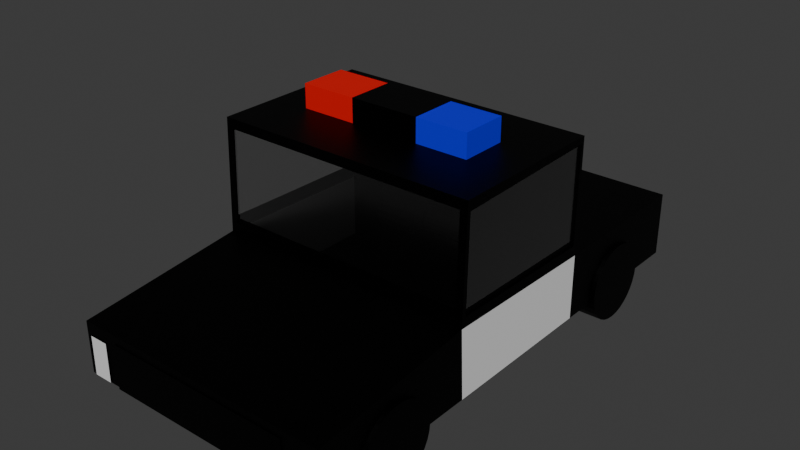 # Source: car2.blend  (saved by Blender 4.0.36; exported with 4.5.12 LTS)
import bpy
from mathutils import Matrix  # noqa: F401  (used for matrix-valued properties, if any)

bpy.ops.wm.read_factory_settings(use_empty=True)
scene = bpy.context.scene
scene.name = 'Scene'

# ---- collections
col_collection = bpy.data.collections.new('Collection'); scene.collection.children.link(col_collection)

# ---- materials (node trees are filled in below, after node groups)
mat_base1 = bpy.data.materials.new('Base1')
mat_base1.use_transparent_shadow = False
mat_base2 = bpy.data.materials.new('Base2')
mat_base2.use_transparent_shadow = False
mat_red = bpy.data.materials.new('Red')
mat_red.use_transparent_shadow = False
mat_blue = bpy.data.materials.new('Blue')
mat_blue.use_transparent_shadow = False
mat_lights = bpy.data.materials.new('Lights')
mat_lights.use_transparent_shadow = False
mat_windows = bpy.data.materials.new('Windows')
mat_windows.use_transparent_shadow = False

# ---- material node trees
mat_base1.use_nodes = True; mat_base1.node_tree.nodes.clear()
_N = mat_base1.node_tree.nodes; _L = mat_base1.node_tree.links
n0 = _N.new('ShaderNodeBsdfPrincipled'); n0.name = 'Principled BSDF'; n0.location = (10, 300)
n0.inputs[0].default_value = (0.0, 0.0, 0.0, 1.0)
n0.inputs[1].default_value = 0.805
n0.inputs[3].default_value = 1.45
n1 = _N.new('ShaderNodeOutputMaterial'); n1.name = 'Material Output'; n1.location = (300, 300)
_L.new(n0.outputs[0], n1.inputs[0])
n1.is_active_output = True
mat_base2.use_nodes = True; mat_base2.node_tree.nodes.clear()
_N = mat_base2.node_tree.nodes; _L = mat_base2.node_tree.links
n0 = _N.new('ShaderNodeBsdfPrincipled'); n0.name = 'Principled BSDF'; n0.location = (10, 300)
n0.inputs[3].default_value = 1.45
n1 = _N.new('ShaderNodeOutputMaterial'); n1.name = 'Material Output'; n1.location = (300, 300)
_L.new(n0.outputs[0], n1.inputs[0])
n1.is_active_output = True
mat_red.use_nodes = True; mat_red.node_tree.nodes.clear()
_N = mat_red.node_tree.nodes; _L = mat_red.node_tree.links
n0 = _N.new('ShaderNodeBsdfPrincipled'); n0.name = 'Principled BSDF'; n0.location = (10, 300)
n0.inputs[0].default_value = (0.8002, 0.0005858, 0.0, 1.0)
n0.inputs[3].default_value = 1.45
n1 = _N.new('ShaderNodeOutputMaterial'); n1.name = 'Material Output'; n1.location = (300, 300)
_L.new(n0.outputs[0], n1.inputs[0])
n1.is_active_output = True
mat_blue.use_nodes = True; mat_blue.node_tree.nodes.clear()
_N = mat_blue.node_tree.nodes; _L = mat_blue.node_tree.links
n0 = _N.new('ShaderNodeBsdfPrincipled'); n0.name = 'Principled BSDF'; n0.location = (10, 300)
n0.inputs[0].default_value = (0.003353, 0.0, 0.8004, 1.0)
n0.inputs[3].default_value = 1.45
n1 = _N.new('ShaderNodeOutputMaterial'); n1.name = 'Material Output'; n1.location = (300, 300)
_L.new(n0.outputs[0], n1.inputs[0])
n1.is_active_output = True
mat_lights.use_nodes = True; mat_lights.node_tree.nodes.clear()
_N = mat_lights.node_tree.nodes; _L = mat_lights.node_tree.links
n0 = _N.new('ShaderNodeBsdfPrincipled'); n0.name = 'Principled BSDF'; n0.location = (10, 300)
n0.inputs[3].default_value = 1.45
n1 = _N.new('ShaderNodeOutputMaterial'); n1.name = 'Material Output'; n1.location = (300, 300)
_L.new(n0.outputs[0], n1.inputs[0])
n1.is_active_output = True
mat_windows.use_nodes = True; mat_windows.node_tree.nodes.clear()
_N = mat_windows.node_tree.nodes; _L = mat_windows.node_tree.links
n0 = _N.new('ShaderNodeOutputMaterial'); n0.name = 'Material Output'; n0.location = (300, 300)
n1 = _N.new('ShaderNodeMixShader'); n1.name = 'Mix Shader'; n1.location = (100, 301)
n2 = _N.new('ShaderNodeMath'); n2.name = 'Math'; n2.location = (-101, 334)
n2.inputs[1].default_value = 0.007
n3 = _N.new('ShaderNodeLayerWeight'); n3.name = 'Layer Weight'; n3.location = (-307, 332)
n3.inputs[0].default_value = 0.3
n4 = _N.new('ShaderNodeBsdfTransparent'); n4.name = 'Transparent BSDF'; n4.location = (-92, 142)
n5 = _N.new('ShaderNodeBsdfAnisotropic'); n5.name = 'Glossy BSDF'; n5.location = (-95, 36)
n5.distribution = 'GGX'
n5.inputs[1].default_value = 0.2
_L.new(n1.outputs[0], n0.inputs[0])
_L.new(n2.outputs[0], n1.inputs[0])
_L.new(n3.outputs[1], n2.inputs[0])
_L.new(n4.outputs[0], n1.inputs[1])
_L.new(n5.outputs[0], n1.inputs[2])
n0.is_active_output = True

# ---- world
world_world = bpy.data.worlds.new('World'); scene.world = world_world
world_world.use_nodes = True; world_world.node_tree.nodes.clear()
_N = world_world.node_tree.nodes; _L = world_world.node_tree.links
n0 = _N.new('ShaderNodeOutputWorld'); n0.name = 'World Output'; n0.location = (300, 300)
n1 = _N.new('ShaderNodeBackground'); n1.name = 'Background'; n1.location = (10, 300)
n1.inputs[0].default_value = (0.05088, 0.05088, 0.05088, 1.0)
_L.new(n1.outputs[0], n0.inputs[0])
n0.is_active_output = True
world_world.color = (0.05088, 0.05088, 0.05088)
world_world.use_sun_shadow = False
world_world.sun_shadow_jitter_overblur = 0.0

# ---- meshes
me_cube = bpy.data.meshes.new('Cube')
me_cube.from_pydata([(1.0, 1.0, -0.3542), (1.0, -1.0, -0.3542), (-1.0, 1.0, -0.3542), (-1.0, -1.0, -0.3542), (-1.0, -0.3219, -0.3542), (0.9452, -0.323, 0.6186), (-0.9452, -0.323, 0.6186), (1.0, -0.3219, -0.3542), (-1.0, 0.3232, 0.623), (1.0, 0.339, -0.3542), (-1.0, 0.339, -0.3542), (1.0, 0.3259, 0.6347), (1.0, 1.0, 0.01759), (-0.9351, -0.9359, -0.05367), (0.9351, -0.9359, -0.05367), (-1.0, 1.0, 0.01759), (0.9452, -0.3342, 0.09437), (-0.9452, -0.3342, 0.09437), (1.0, 0.3236, 0.07854), (-1.0, 0.3166, 0.06475), (1.0, -0.3168, 0.09364), (-1.0, -0.3118, 0.09214), (-1.0, -0.2987, 0.6198), (1.0, -0.3085, 0.6154), (1.0, 0.339, 0.6733), (1.0, -0.3219, 0.6733), (0.9351, -0.3776, 0.03183), (1.0, 0.339, 0.01759), (0.9841, 0.3259, 0.6347), (0.9841, 0.3236, 0.07854), (0.9841, -0.3168, 0.09364), (0.9841, -0.3085, 0.6154), (0.9452, -0.3166, 0.6183), (-0.9452, -0.3166, 0.6183), (0.9452, -0.3279, 0.0941), (-0.9452, -0.3279, 0.0941), (-1.0, -0.3219, 0.6733), (-1.0, 0.339, 0.6733), (-0.9351, -0.3776, 0.03183), (-1.0, 0.339, 0.01759), (-0.9902, 0.3232, 0.623), (-0.9902, 0.3166, 0.06475), (-0.9902, -0.3118, 0.09214), (-0.9902, -0.2987, 0.6198), (1.0, 0.3862, -0.3542), (-1.0, 0.3862, -0.3542), (1.0, 0.3862, 0.01759), (-1.0, 0.3862, 0.01759), (1.0, -0.3345, 0.07502), (-1.0, -0.3345, 0.07502), (1.0, 0.339, 0.05425), (-1.0, 0.339, 0.07011), (0.9452, -0.3336, 0.1237), (-0.9452, -0.3336, 0.1237), (1.0, -0.3164, 0.1228), (1.0, 0.3237, 0.1096), (0.9841, -0.3164, 0.1228), (0.9841, 0.3237, 0.1096), (0.9452, -0.3272, 0.1234), (-0.9452, -0.3272, 0.1234), (-1.0, -0.3111, 0.123), (-1.0, 0.317, 0.08253), (-0.9902, -0.3111, 0.1216), (-0.9902, 0.317, 0.09597), (1.0, -0.3353, 0.03959), (-1.0, -0.3353, 0.03959), (-1.0, -1.0, -0.06362), (1.0, -1.0, -0.06362), (0.7212, -1.007, -0.3548), (0.7212, -1.004, -0.1075), (-0.001426, -1.007, -0.3548), (-0.001426, -1.004, -0.1075), (0.7212, -0.9968, -0.3551), (0.7212, -0.9944, -0.1078), (-0.001426, -0.9968, -0.3551), (-0.001426, -0.9944, -0.1078), (0.96, -0.9954, -0.1337), (0.96, -1.004, -0.3518), (0.96, -0.9959, -0.3518), (0.96, -1.003, -0.1337), (0.8147, -1.004, -0.3518), (0.8147, -1.003, -0.1337), (0.8147, -0.9959, -0.3518), (0.8147, -0.9954, -0.1337), (-0.9841, 0.3259, 0.6347), (-0.9841, 0.3236, 0.07854), (-0.9841, -0.3168, 0.09364), (0.9902, 0.3166, 0.06475), (-0.9841, -0.3164, 0.1228), (-0.9841, 0.3237, 0.1096), (-0.7212, -1.007, -0.3548), (-0.7212, -1.004, -0.1075), (0.001426, -1.007, -0.3548), (0.001426, -1.004, -0.1075), (-0.7212, -0.9968, -0.3551), (-0.7212, -0.9944, -0.1078), (0.001426, -0.9968, -0.3551), (0.001426, -0.9944, -0.1078), (-0.96, -0.9954, -0.1337), (-0.96, -1.004, -0.3518), (-0.96, -0.9959, -0.3518), (-0.96, -1.003, -0.1337), (-0.8147, -1.004, -0.3518), (-0.8147, -1.003, -0.1337), (-0.8147, -0.9959, -0.3518), (-0.8147, -0.9954, -0.1337), (1.028, -0.5104, -0.3168), (1.028, -0.5134, -0.3599), (1.028, -0.5224, -0.4013), (1.028, -0.5368, -0.4395), (1.028, -0.5563, -0.473), (1.028, -0.5801, -0.5005), (1.028, -0.6071, -0.5209), (1.028, -0.6365, -0.5335), (1.028, -0.6671, -0.5377), (1.028, -0.6977, -0.5335), (1.028, -0.7271, -0.5209), (1.028, -0.7541, -0.5005), (1.028, -0.7779, -0.473), (1.028, -0.7974, -0.4395), (1.028, -0.8118, -0.4013), (1.028, -0.8208, -0.3599), (1.028, -0.8238, -0.3168), (1.028, -0.8208, -0.2737), (1.028, -0.8118, -0.2322), (1.028, -0.7974, -0.194), (1.028, -0.7779, -0.1606), (1.028, -0.7541, -0.1331), (1.028, -0.7271, -0.1127), (1.028, -0.6977, -0.1001), (1.028, -0.6671, -0.09585), (1.028, -0.6365, -0.1001), (1.028, -0.6071, -0.1127), (1.028, -0.5801, -0.1331), (1.028, -0.5563, -0.1606), (1.028, -0.5368, -0.194), (1.028, -0.5224, -0.2322), (1.028, -0.5134, -0.2737), (0.6297, -0.575, -0.3168), (0.6297, -0.5768, -0.3421), (0.6297, -0.582, -0.3665), (0.6297, -0.5905, -0.389), (0.6297, -0.602, -0.4087), (0.6297, -0.6159, -0.4248), (0.6297, -0.6319, -0.4368), (0.6297, -0.6491, -0.4442), (0.6297, -0.6671, -0.4467), (0.6297, -0.6851, -0.4442), (0.6297, -0.7024, -0.4368), (0.6297, -0.7183, -0.4248), (0.6297, -0.7322, -0.4087), (0.6297, -0.7437, -0.389), (0.6297, -0.7522, -0.3665), (0.6297, -0.7574, -0.3421), (0.6297, -0.7592, -0.3168), (0.6297, -0.7574, -0.2914), (0.6297, -0.7522, -0.2671), (0.6297, -0.7437, -0.2446), (0.6297, -0.7322, -0.2249), (0.6297, -0.7183, -0.2088), (0.6297, -0.7024, -0.1968), (0.6297, -0.6851, -0.1894), (0.6297, -0.6671, -0.1869), (0.6297, -0.6491, -0.1894), (0.6297, -0.6319, -0.1968), (0.6297, -0.6159, -0.2088), (0.6297, -0.602, -0.2249), (0.6297, -0.5905, -0.2446), (0.6297, -0.582, -0.2671), (0.6297, -0.5768, -0.2914), (0.6297, -0.5134, -0.2737), (0.6297, -0.5104, -0.3168), (0.6297, -0.5224, -0.2322), (0.6297, -0.5368, -0.194), (0.6297, -0.5563, -0.1606), (0.6297, -0.5801, -0.1331), (0.6297, -0.6071, -0.1127), (0.6297, -0.6365, -0.1001), (0.6297, -0.6671, -0.09585), (0.6297, -0.6977, -0.1001), (0.6297, -0.7271, -0.1127), (0.6297, -0.7541, -0.1331), (0.6297, -0.7779, -0.1606), (0.6297, -0.7974, -0.194), (0.6297, -0.8118, -0.2322), (0.6297, -0.8208, -0.2737), (0.6297, -0.8238, -0.3168), (0.6297, -0.8208, -0.3599), (0.6297, -0.8118, -0.4013), (0.6297, -0.7974, -0.4395), (0.6297, -0.7779, -0.473), (0.6297, -0.7541, -0.5005), (0.6297, -0.7271, -0.5209), (0.6297, -0.6977, -0.5335), (0.6297, -0.6671, -0.5377), (0.6297, -0.6365, -0.5335), (0.6297, -0.6071, -0.5209), (0.6297, -0.5801, -0.5005), (0.6297, -0.5563, -0.473), (0.6297, -0.5368, -0.4395), (0.6297, -0.5224, -0.4013), (0.6297, -0.5134, -0.3599), (-0.01155, -0.575, -0.3168), (-0.01155, -0.5768, -0.3421), (-0.01155, -0.582, -0.3665), (-0.01155, -0.5905, -0.389), (-0.01155, -0.602, -0.4087), (-0.01155, -0.6159, -0.4248), (-0.01155, -0.6319, -0.4368), (-0.01155, -0.6491, -0.4442), (-0.01155, -0.6671, -0.4467), (-0.01155, -0.6851, -0.4442), (-0.01155, -0.7024, -0.4368), (-0.01155, -0.7183, -0.4248), (-0.01155, -0.7322, -0.4087), (-0.01155, -0.7437, -0.389), (-0.01155, -0.7522, -0.3665), (-0.01155, -0.7574, -0.3421), (-0.01155, -0.7592, -0.3168), (-0.01155, -0.7574, -0.2914), (-0.01155, -0.7522, -0.2671), (-0.01155, -0.7437, -0.2446), (-0.01155, -0.7322, -0.2249), (-0.01155, -0.7183, -0.2088), (-0.01155, -0.7024, -0.1968), (-0.01155, -0.6851, -0.1894), (-0.01155, -0.6671, -0.1869), (-0.01155, -0.6491, -0.1894), (-0.01155, -0.6319, -0.1968), (-0.01155, -0.6159, -0.2088), (-0.01155, -0.602, -0.2249), (-0.01155, -0.5905, -0.2446), (-0.01155, -0.582, -0.2671), (-0.01155, -0.5768, -0.2914), (-1.028, -0.5104, -0.3168), (-1.028, -0.5134, -0.3599), (-1.028, -0.5224, -0.4013), (-1.028, -0.5368, -0.4395), (-1.028, -0.5563, -0.473), (-1.028, -0.5801, -0.5005), (-1.028, -0.6071, -0.5209), (-1.028, -0.6365, -0.5335), (-1.028, -0.6671, -0.5377), (-1.028, -0.6977, -0.5335), (-1.028, -0.7271, -0.5209), (-1.028, -0.7541, -0.5005), (-1.028, -0.7779, -0.473), (-1.028, -0.7974, -0.4395), (-1.028, -0.8118, -0.4013), (-1.028, -0.8208, -0.3599), (-1.028, -0.8238, -0.3168), (-1.028, -0.8208, -0.2737), (-1.028, -0.8118, -0.2322), (-1.028, -0.7974, -0.194), (-1.028, -0.7779, -0.1606), (-1.028, -0.7541, -0.1331), (-1.028, -0.7271, -0.1127), (-1.028, -0.6977, -0.1001), (-1.028, -0.6671, -0.09585), (-1.028, -0.6365, -0.1001), (-1.028, -0.6071, -0.1127), (-1.028, -0.5801, -0.1331), (-1.028, -0.5563, -0.1606), (-1.028, -0.5368, -0.194), (-1.028, -0.5224, -0.2322), (-1.028, -0.5134, -0.2737), (-0.6297, -0.575, -0.3168), (-0.6297, -0.5768, -0.3421), (-0.6297, -0.582, -0.3665), (-0.6297, -0.5905, -0.389), (-0.6297, -0.602, -0.4087), (-0.6297, -0.6159, -0.4248), (-0.6297, -0.6319, -0.4368), (-0.6297, -0.6491, -0.4442), (-0.6297, -0.6671, -0.4467), (-0.6297, -0.6851, -0.4442), (-0.6297, -0.7024, -0.4368), (-0.6297, -0.7183, -0.4248), (-0.6297, -0.7322, -0.4087), (-0.6297, -0.7437, -0.389), (-0.6297, -0.7522, -0.3665), (-0.6297, -0.7574, -0.3421), (-0.6297, -0.7592, -0.3168), (-0.6297, -0.7574, -0.2914), (-0.6297, -0.7522, -0.2671), (-0.6297, -0.7437, -0.2446), (-0.6297, -0.7322, -0.2249), (-0.6297, -0.7183, -0.2088), (-0.6297, -0.7024, -0.1968), (-0.6297, -0.6851, -0.1894), (-0.6297, -0.6671, -0.1869), (-0.6297, -0.6491, -0.1894), (-0.6297, -0.6319, -0.1968), (-0.6297, -0.6159, -0.2088), (-0.6297, -0.602, -0.2249), (-0.6297, -0.5905, -0.2446), (-0.6297, -0.582, -0.2671), (-0.6297, -0.5768, -0.2914), (-0.6297, -0.5134, -0.2737), (-0.6297, -0.5104, -0.3168), (-0.6297, -0.5224, -0.2322), (-0.6297, -0.5368, -0.194), (-0.6297, -0.5563, -0.1606), (-0.6297, -0.5801, -0.1331), (-0.6297, -0.6071, -0.1127), (-0.6297, -0.6365, -0.1001), (-0.6297, -0.6671, -0.09585), (-0.6297, -0.6977, -0.1001), (-0.6297, -0.7271, -0.1127), (-0.6297, -0.7541, -0.1331), (-0.6297, -0.7779, -0.1606), (-0.6297, -0.7974, -0.194), (-0.6297, -0.8118, -0.2322), (-0.6297, -0.8208, -0.2737), (-0.6297, -0.8238, -0.3168), (-0.6297, -0.8208, -0.3599), (-0.6297, -0.8118, -0.4013), (-0.6297, -0.7974, -0.4395), (-0.6297, -0.7779, -0.473), (-0.6297, -0.7541, -0.5005), (-0.6297, -0.7271, -0.5209), (-0.6297, -0.6977, -0.5335), (-0.6297, -0.6671, -0.5377), (-0.6297, -0.6365, -0.5335), (-0.6297, -0.6071, -0.5209), (-0.6297, -0.5801, -0.5005), (-0.6297, -0.5563, -0.473), (-0.6297, -0.5368, -0.4395), (-0.6297, -0.5224, -0.4013), (-0.6297, -0.5134, -0.3599), (0.01155, -0.575, -0.3168), (0.01155, -0.5768, -0.3421), (0.01155, -0.582, -0.3665), (0.01155, -0.5905, -0.389), (0.01155, -0.602, -0.4087), (0.01155, -0.6159, -0.4248), (0.01155, -0.6319, -0.4368), (0.01155, -0.6491, -0.4442), (0.01155, -0.6671, -0.4467), (0.01155, -0.6851, -0.4442), (0.01155, -0.7024, -0.4368), (0.01155, -0.7183, -0.4248), (0.01155, -0.7322, -0.4087), (0.01155, -0.7437, -0.389), (0.01155, -0.7522, -0.3665), (0.01155, -0.7574, -0.3421), (0.01155, -0.7592, -0.3168), (0.01155, -0.7574, -0.2914), (0.01155, -0.7522, -0.2671), (0.01155, -0.7437, -0.2446), (0.01155, -0.7322, -0.2249), (0.01155, -0.7183, -0.2088), (0.01155, -0.7024, -0.1968), (0.01155, -0.6851, -0.1894), (0.01155, -0.6671, -0.1869), (0.01155, -0.6491, -0.1894), (0.01155, -0.6319, -0.1968), (0.01155, -0.6159, -0.2088), (0.01155, -0.602, -0.2249), (0.01155, -0.5905, -0.2446), (0.01155, -0.582, -0.2671), (0.01155, -0.5768, -0.2914), (1.028, 0.7978, -0.3168), (1.028, 0.7948, -0.3599), (1.028, 0.7858, -0.4013), (1.028, 0.7714, -0.4395), (1.028, 0.7519, -0.473), (1.028, 0.7281, -0.5005), (1.028, 0.7011, -0.5209), (1.028, 0.6717, -0.5335), (1.028, 0.6411, -0.5377), (1.028, 0.6105, -0.5335), (1.028, 0.5812, -0.5209), (1.028, 0.5541, -0.5005), (1.028, 0.5303, -0.473), (1.028, 0.5108, -0.4395), (1.028, 0.4964, -0.4013), (1.028, 0.4875, -0.3599), (1.028, 0.4844, -0.3168), (1.028, 0.4875, -0.2737), (1.028, 0.4964, -0.2322), (1.028, 0.5108, -0.194), (1.028, 0.5303, -0.1606), (1.028, 0.5541, -0.1331), (1.028, 0.5812, -0.1127), (1.028, 0.6105, -0.1001), (1.028, 0.6411, -0.09585), (1.028, 0.6717, -0.1001), (1.028, 0.7011, -0.1127), (1.028, 0.7281, -0.1331), (1.028, 0.7519, -0.1606), (1.028, 0.7714, -0.194), (1.028, 0.7858, -0.2322), (1.028, 0.7948, -0.2737), (0.6297, 0.7332, -0.3168), (0.6297, 0.7315, -0.3421), (0.6297, 0.7262, -0.3665), (0.6297, 0.7177, -0.389), (0.6297, 0.7062, -0.4087), (0.6297, 0.6923, -0.4248), (0.6297, 0.6764, -0.4368), (0.6297, 0.6591, -0.4442), (0.6297, 0.6411, -0.4467), (0.6297, 0.6231, -0.4442), (0.6297, 0.6059, -0.4368), (0.6297, 0.5899, -0.4248), (0.6297, 0.576, -0.4087), (0.6297, 0.5645, -0.389), (0.6297, 0.556, -0.3665), (0.6297, 0.5508, -0.3421), (0.6297, 0.549, -0.3168), (0.6297, 0.5508, -0.2914), (0.6297, 0.556, -0.2671), (0.6297, 0.5645, -0.2446), (0.6297, 0.576, -0.2249), (0.6297, 0.5899, -0.2088), (0.6297, 0.6059, -0.1968), (0.6297, 0.6231, -0.1894), (0.6297, 0.6411, -0.1869), (0.6297, 0.6591, -0.1894), (0.6297, 0.6764, -0.1968), (0.6297, 0.6923, -0.2088), (0.6297, 0.7062, -0.2249), (0.6297, 0.7177, -0.2446), (0.6297, 0.7262, -0.2671), (0.6297, 0.7315, -0.2914), (0.6297, 0.7948, -0.2737), (0.6297, 0.7978, -0.3168), (0.6297, 0.7858, -0.2322), (0.6297, 0.7714, -0.194), (0.6297, 0.7519, -0.1606), (0.6297, 0.7281, -0.1331), (0.6297, 0.7011, -0.1127), (0.6297, 0.6717, -0.1001), (0.6297, 0.6411, -0.09585), (0.6297, 0.6105, -0.1001), (0.6297, 0.5812, -0.1127), (0.6297, 0.5541, -0.1331), (0.6297, 0.5303, -0.1606), (0.6297, 0.5108, -0.194), (0.6297, 0.4964, -0.2322), (0.6297, 0.4875, -0.2737), (0.6297, 0.4844, -0.3168), (0.6297, 0.4875, -0.3599), (0.6297, 0.4964, -0.4013), (0.6297, 0.5108, -0.4395), (0.6297, 0.5303, -0.473), (0.6297, 0.5541, -0.5005), (0.6297, 0.5812, -0.5209), (0.6297, 0.6105, -0.5335), (0.6297, 0.6411, -0.5377), (0.6297, 0.6717, -0.5335), (0.6297, 0.7011, -0.5209), (0.6297, 0.7281, -0.5005), (0.6297, 0.7519, -0.473), (0.6297, 0.7714, -0.4395), (0.6297, 0.7858, -0.4013), (0.6297, 0.7948, -0.3599), (-0.01155, 0.7332, -0.3168), (-0.01155, 0.7315, -0.3421), (-0.01155, 0.7262, -0.3665), (-0.01155, 0.7177, -0.389), (-0.01155, 0.7062, -0.4087), (-0.01155, 0.6923, -0.4248), (-0.01155, 0.6764, -0.4368), (-0.01155, 0.6591, -0.4442), (-0.01155, 0.6411, -0.4467), (-0.01155, 0.6231, -0.4442), (-0.01155, 0.6059, -0.4368), (-0.01155, 0.5899, -0.4248), (-0.01155, 0.576, -0.4087), (-0.01155, 0.5645, -0.389), (-0.01155, 0.556, -0.3665), (-0.01155, 0.5508, -0.3421), (-0.01155, 0.549, -0.3168), (-0.01155, 0.5508, -0.2914), (-0.01155, 0.556, -0.2671), (-0.01155, 0.5645, -0.2446), (-0.01155, 0.576, -0.2249), (-0.01155, 0.5899, -0.2088), (-0.01155, 0.6059, -0.1968), (-0.01155, 0.6231, -0.1894), (-0.01155, 0.6411, -0.1869), (-0.01155, 0.6591, -0.1894), (-0.01155, 0.6764, -0.1968), (-0.01155, 0.6923, -0.2088), (-0.01155, 0.7062, -0.2249), (-0.01155, 0.7177, -0.2446), (-0.01155, 0.7262, -0.2671), (-0.01155, 0.7315, -0.2914), (-1.028, 0.7978, -0.3168), (-1.028, 0.7948, -0.3599), (-1.028, 0.7858, -0.4013), (-1.028, 0.7714, -0.4395), (-1.028, 0.7519, -0.473), (-1.028, 0.7281, -0.5005), (-1.028, 0.7011, -0.5209), (-1.028, 0.6717, -0.5335), (-1.028, 0.6411, -0.5377), (-1.028, 0.6105, -0.5335), (-1.028, 0.5812, -0.5209), (-1.028, 0.5541, -0.5005), (-1.028, 0.5303, -0.473), (-1.028, 0.5108, -0.4395), (-1.028, 0.4964, -0.4013), (-1.028, 0.4875, -0.3599), (-1.028, 0.4844, -0.3168), (-1.028, 0.4875, -0.2737), (-1.028, 0.4964, -0.2322), (-1.028, 0.5108, -0.194), (-1.028, 0.5303, -0.1606), (-1.028, 0.5541, -0.1331), (-1.028, 0.5812, -0.1127), (-1.028, 0.6105, -0.1001), (-1.028, 0.6411, -0.09585), (-1.028, 0.6717, -0.1001), (-1.028, 0.7011, -0.1127), (-1.028, 0.7281, -0.1331), (-1.028, 0.7519, -0.1606), (-1.028, 0.7714, -0.194), (-1.028, 0.7858, -0.2322), (-1.028, 0.7948, -0.2737), (-0.6297, 0.7332, -0.3168), (-0.6297, 0.7315, -0.3421), (-0.6297, 0.7262, -0.3665), (-0.6297, 0.7177, -0.389), (-0.6297, 0.7062, -0.4087), (-0.6297, 0.6923, -0.4248), (-0.6297, 0.6764, -0.4368), (-0.6297, 0.6591, -0.4442), (-0.6297, 0.6411, -0.4467), (-0.6297, 0.6231, -0.4442), (-0.6297, 0.6059, -0.4368), (-0.6297, 0.5899, -0.4248), (-0.6297, 0.576, -0.4087), (-0.6297, 0.5645, -0.389), (-0.6297, 0.556, -0.3665), (-0.6297, 0.5508, -0.3421), (-0.6297, 0.549, -0.3168), (-0.6297, 0.5508, -0.2914), (-0.6297, 0.556, -0.2671), (-0.6297, 0.5645, -0.2446), (-0.6297, 0.576, -0.2249), (-0.6297, 0.5899, -0.2088), (-0.6297, 0.6059, -0.1968), (-0.6297, 0.6231, -0.1894), (-0.6297, 0.6411, -0.1869), (-0.6297, 0.6591, -0.1894), (-0.6297, 0.6764, -0.1968), (-0.6297, 0.6923, -0.2088), (-0.6297, 0.7062, -0.2249), (-0.6297, 0.7177, -0.2446), (-0.6297, 0.7262, -0.2671), (-0.6297, 0.7315, -0.2914), (-0.6297, 0.7948, -0.2737), (-0.6297, 0.7978, -0.3168), (-0.6297, 0.7858, -0.2322), (-0.6297, 0.7714, -0.194), (-0.6297, 0.7519, -0.1606), (-0.6297, 0.7281, -0.1331), (-0.6297, 0.7011, -0.1127), (-0.6297, 0.6717, -0.1001), (-0.6297, 0.6411, -0.09585), (-0.6297, 0.6105, -0.1001), (-0.6297, 0.5812, -0.1127), (-0.6297, 0.5541, -0.1331), (-0.6297, 0.5303, -0.1606), (-0.6297, 0.5108, -0.194), (-0.6297, 0.4964, -0.2322), (-0.6297, 0.4875, -0.2737), (-0.6297, 0.4844, -0.3168), (-0.6297, 0.4875, -0.3599), (-0.6297, 0.4964, -0.4013), (-0.6297, 0.5108, -0.4395), (-0.6297, 0.5303, -0.473), (-0.6297, 0.5541, -0.5005), (-0.6297, 0.5812, -0.5209), (-0.6297, 0.6105, -0.5335), (-0.6297, 0.6411, -0.5377), (-0.6297, 0.6717, -0.5335), (-0.6297, 0.7011, -0.5209), (-0.6297, 0.7281, -0.5005), (-0.6297, 0.7519, -0.473), (-0.6297, 0.7714, -0.4395), (-0.6297, 0.7858, -0.4013), (-0.6297, 0.7948, -0.3599), (0.01155, 0.7332, -0.3168), (0.01155, 0.7315, -0.3421), (0.01155, 0.7262, -0.3665), (0.01155, 0.7177, -0.389), (0.01155, 0.7062, -0.4087), (0.01155, 0.6923, -0.4248), (0.01155, 0.6764, -0.4368), (0.01155, 0.6591, -0.4442), (0.01155, 0.6411, -0.4467), (0.01155, 0.6231, -0.4442), (0.01155, 0.6059, -0.4368), (0.01155, 0.5899, -0.4248), (0.01155, 0.576, -0.4087), (0.01155, 0.5645, -0.389), (0.01155, 0.556, -0.3665), (0.01155, 0.5508, -0.3421), (0.01155, 0.549, -0.3168), (0.01155, 0.5508, -0.2914), (0.01155, 0.556, -0.2671), (0.01155, 0.5645, -0.2446), (0.01155, 0.576, -0.2249), (0.01155, 0.5899, -0.2088), (0.01155, 0.6059, -0.1968), (0.01155, 0.6231, -0.1894), (0.01155, 0.6411, -0.1869), (0.01155, 0.6591, -0.1894), (0.01155, 0.6764, -0.1968), (0.01155, 0.6923, -0.2088), (0.01155, 0.7062, -0.2249), (0.01155, 0.7177, -0.2446), (0.01155, 0.7262, -0.2671), (0.01155, 0.7315, -0.2914), (-0.7035, -0.08332, 0.6736), (-0.7035, -0.08332, 0.808), (-0.7035, 0.1066, 0.6736), (-0.7035, 0.1066, 0.808), (0.6512, -0.08332, 0.6736), (0.6512, -0.08332, 0.808), (0.6512, 0.1066, 0.6736), (0.6512, 0.1066, 0.808), (-0.278, 0.1066, 0.6736), (-0.278, 0.1066, 0.808), (-0.278, -0.08332, 0.6736), (-0.278, -0.08332, 0.808), (0.254, 0.1066, 0.808), (0.254, -0.08332, 0.6736), (0.254, 0.1066, 0.6736), (0.254, -0.08332, 0.808)], [(84, 89)], [(4, 7, 1, 3), (38, 13, 14, 26), (55, 11, 28, 57), (10, 9, 7, 4), (53, 17, 35, 59), (24, 37, 36, 25), (45, 44, 9, 10), (19, 21, 42, 41), (4, 65, 39, 10), (44, 46, 27, 9), (3, 66, 65, 4), (9, 27, 64, 7), (2, 15, 12, 0), (7, 64, 67, 1), (45, 47, 15, 2), (1, 67, 66, 3), (16, 17, 65, 64), (6, 5, 25, 36), (52, 16, 64, 48), (53, 6, 36, 49), (23, 11, 24, 25), (54, 23, 25, 48), (55, 18, 27, 50), (18, 20, 64, 27), (57, 28, 31, 56), (11, 23, 31, 28), (20, 18, 29, 30), (54, 20, 30, 56), (58, 32, 33, 59), (5, 6, 33, 32), (52, 5, 32, 58), (17, 16, 34, 35), (8, 22, 36, 37), (60, 21, 65, 49), (61, 8, 37, 51), (21, 19, 39, 65), (62, 43, 40, 63), (60, 22, 43, 62), (61, 19, 41, 63), (22, 8, 40, 43), (10, 39, 47, 45), (0, 12, 46, 44), (2, 0, 44, 45), (8, 61, 63, 40), (21, 60, 62, 42), (42, 62, 63, 41), (19, 61, 51, 39), (22, 60, 49, 36), (16, 52, 58, 34), (34, 58, 59, 35), (23, 54, 56, 31), (29, 57, 56, 30), (11, 55, 50, 24), (20, 54, 48, 64), (17, 53, 49, 65), (5, 52, 48, 25), (6, 53, 59, 33), (18, 55, 57, 29), (38, 26, 64, 65), (13, 38, 65, 66), (26, 14, 67, 64), (14, 13, 66, 67), (70, 68, 69, 71), (74, 72, 73, 75), (69, 73, 75, 71), (70, 74, 72, 68), (71, 70, 74, 75), (68, 72, 73, 69), (80, 77, 79, 81), (82, 78, 76, 83), (79, 76, 83, 81), (80, 82, 78, 77), (81, 83, 82, 80), (77, 78, 76, 79), (85, 86, 88, 89), (92, 93, 91, 90), (96, 97, 95, 94), (91, 93, 97, 95), (92, 90, 94, 96), (93, 97, 96, 92), (90, 91, 95, 94), (102, 103, 101, 99), (104, 105, 98, 100), (101, 103, 105, 98), (102, 99, 100, 104), (103, 102, 104, 105), (99, 101, 98, 100), (171, 106, 107, 201), (201, 107, 108, 200), (200, 108, 109, 199), (199, 109, 110, 198), (198, 110, 111, 197), (197, 111, 112, 196), (196, 112, 113, 195), (195, 113, 114, 194), (194, 114, 115, 193), (193, 115, 116, 192), (192, 116, 117, 191), (191, 117, 118, 190), (190, 118, 119, 189), (189, 119, 120, 188), (188, 120, 121, 187), (187, 121, 122, 186), (186, 122, 123, 185), (185, 123, 124, 184), (184, 124, 125, 183), (183, 125, 126, 182), (182, 126, 127, 181), (181, 127, 128, 180), (180, 128, 129, 179), (179, 129, 130, 178), (178, 130, 131, 177), (177, 131, 132, 176), (176, 132, 133, 175), (175, 133, 134, 174), (174, 134, 135, 173), (173, 135, 136, 172), (107, 106, 137, 136, 135, 134, 133, 132, 131, 130, 129, 128, 127, 126, 125, 124, 123, 122, 121, 120, 119, 118, 117, 116, 115, 114, 113, 112, 111, 110, 109, 108), (172, 136, 137, 170), (170, 137, 106, 171), (169, 138, 202, 233), (138, 169, 170, 171), (169, 168, 172, 170), (168, 167, 173, 172), (167, 166, 174, 173), (166, 165, 175, 174), (165, 164, 176, 175), (164, 163, 177, 176), (163, 162, 178, 177), (162, 161, 179, 178), (161, 160, 180, 179), (160, 159, 181, 180), (159, 158, 182, 181), (158, 157, 183, 182), (157, 156, 184, 183), (156, 155, 185, 184), (155, 154, 186, 185), (154, 153, 187, 186), (153, 152, 188, 187), (152, 151, 189, 188), (151, 150, 190, 189), (150, 149, 191, 190), (149, 148, 192, 191), (148, 147, 193, 192), (147, 146, 194, 193), (146, 145, 195, 194), (145, 144, 196, 195), (144, 143, 197, 196), (143, 142, 198, 197), (142, 141, 199, 198), (141, 140, 200, 199), (140, 139, 201, 200), (139, 138, 171, 201), (233, 202, 203, 204, 205, 206, 207, 208, 209, 210, 211, 212, 213, 214, 215, 216, 217, 218, 219, 220, 221, 222, 223, 224, 225, 226, 227, 228, 229, 230, 231, 232), (142, 143, 207, 206), (155, 156, 220, 219), (168, 169, 233, 232), (141, 142, 206, 205), (154, 155, 219, 218), (167, 168, 232, 231), (140, 141, 205, 204), (153, 154, 218, 217), (166, 167, 231, 230), (139, 140, 204, 203), (152, 153, 217, 216), (165, 166, 230, 229), (138, 139, 203, 202), (151, 152, 216, 215), (164, 165, 229, 228), (150, 151, 215, 214), (163, 164, 228, 227), (149, 150, 214, 213), (162, 163, 227, 226), (148, 149, 213, 212), (161, 162, 226, 225), (147, 148, 212, 211), (160, 161, 225, 224), (146, 147, 211, 210), (159, 160, 224, 223), (145, 146, 210, 209), (158, 159, 223, 222), (144, 145, 209, 208), (157, 158, 222, 221), (143, 144, 208, 207), (156, 157, 221, 220), (299, 329, 235, 234), (329, 328, 236, 235), (328, 327, 237, 236), (327, 326, 238, 237), (326, 325, 239, 238), (325, 324, 240, 239), (324, 323, 241, 240), (323, 322, 242, 241), (322, 321, 243, 242), (321, 320, 244, 243), (320, 319, 245, 244), (319, 318, 246, 245), (318, 317, 247, 246), (317, 316, 248, 247), (316, 315, 249, 248), (315, 314, 250, 249), (314, 313, 251, 250), (313, 312, 252, 251), (312, 311, 253, 252), (311, 310, 254, 253), (310, 309, 255, 254), (309, 308, 256, 255), (308, 307, 257, 256), (307, 306, 258, 257), (306, 305, 259, 258), (305, 304, 260, 259), (304, 303, 261, 260), (303, 302, 262, 261), (302, 301, 263, 262), (301, 300, 264, 263), (235, 236, 237, 238, 239, 240, 241, 242, 243, 244, 245, 246, 247, 248, 249, 250, 251, 252, 253, 254, 255, 256, 257, 258, 259, 260, 261, 262, 263, 264, 265, 234), (300, 298, 265, 264), (298, 299, 234, 265), (297, 361, 330, 266), (266, 299, 298, 297), (297, 298, 300, 296), (296, 300, 301, 295), (295, 301, 302, 294), (294, 302, 303, 293), (293, 303, 304, 292), (292, 304, 305, 291), (291, 305, 306, 290), (290, 306, 307, 289), (289, 307, 308, 288), (288, 308, 309, 287), (287, 309, 310, 286), (286, 310, 311, 285), (285, 311, 312, 284), (284, 312, 313, 283), (283, 313, 314, 282), (282, 314, 315, 281), (281, 315, 316, 280), (280, 316, 317, 279), (279, 317, 318, 278), (278, 318, 319, 277), (277, 319, 320, 276), (276, 320, 321, 275), (275, 321, 322, 274), (274, 322, 323, 273), (273, 323, 324, 272), (272, 324, 325, 271), (271, 325, 326, 270), (270, 326, 327, 269), (269, 327, 328, 268), (268, 328, 329, 267), (267, 329, 299, 266), (361, 360, 359, 358, 357, 356, 355, 354, 353, 352, 351, 350, 349, 348, 347, 346, 345, 344, 343, 342, 341, 340, 339, 338, 337, 336, 335, 334, 333, 332, 331, 330), (270, 334, 335, 271), (283, 347, 348, 284), (296, 360, 361, 297), (269, 333, 334, 270), (282, 346, 347, 283), (295, 359, 360, 296), (268, 332, 333, 269), (281, 345, 346, 282), (294, 358, 359, 295), (267, 331, 332, 268), (280, 344, 345, 281), (293, 357, 358, 294), (266, 330, 331, 267), (279, 343, 344, 280), (292, 356, 357, 293), (278, 342, 343, 279), (291, 355, 356, 292), (277, 341, 342, 278), (290, 354, 355, 291), (276, 340, 341, 277), (289, 353, 354, 290), (275, 339, 340, 276), (288, 352, 353, 289), (274, 338, 339, 275), (287, 351, 352, 288), (273, 337, 338, 274), (286, 350, 351, 287), (272, 336, 337, 273), (285, 349, 350, 286), (271, 335, 336, 272), (284, 348, 349, 285), (427, 362, 363, 457), (457, 363, 364, 456), (456, 364, 365, 455), (455, 365, 366, 454), (454, 366, 367, 453), (453, 367, 368, 452), (452, 368, 369, 451), (451, 369, 370, 450), (450, 370, 371, 449), (449, 371, 372, 448), (448, 372, 373, 447), (447, 373, 374, 446), (446, 374, 375, 445), (445, 375, 376, 444), (444, 376, 377, 443), (443, 377, 378, 442), (442, 378, 379, 441), (441, 379, 380, 440), (440, 380, 381, 439), (439, 381, 382, 438), (438, 382, 383, 437), (437, 383, 384, 436), (436, 384, 385, 435), (435, 385, 386, 434), (434, 386, 387, 433), (433, 387, 388, 432), (432, 388, 389, 431), (431, 389, 390, 430), (430, 390, 391, 429), (429, 391, 392, 428), (363, 362, 393, 392, 391, 390, 389, 388, 387, 386, 385, 384, 383, 382, 381, 380, 379, 378, 377, 376, 375, 374, 373, 372, 371, 370, 369, 368, 367, 366, 365, 364), (428, 392, 393, 426), (426, 393, 362, 427), (425, 394, 458, 489), (394, 425, 426, 427), (425, 424, 428, 426), (424, 423, 429, 428), (423, 422, 430, 429), (422, 421, 431, 430), (421, 420, 432, 431), (420, 419, 433, 432), (419, 418, 434, 433), (418, 417, 435, 434), (417, 416, 436, 435), (416, 415, 437, 436), (415, 414, 438, 437), (414, 413, 439, 438), (413, 412, 440, 439), (412, 411, 441, 440), (411, 410, 442, 441), (410, 409, 443, 442), (409, 408, 444, 443), (408, 407, 445, 444), (407, 406, 446, 445), (406, 405, 447, 446), (405, 404, 448, 447), (404, 403, 449, 448), (403, 402, 450, 449), (402, 401, 451, 450), (401, 400, 452, 451), (400, 399, 453, 452), (399, 398, 454, 453), (398, 397, 455, 454), (397, 396, 456, 455), (396, 395, 457, 456), (395, 394, 427, 457), (489, 458, 459, 460, 461, 462, 463, 464, 465, 466, 467, 468, 469, 470, 471, 472, 473, 474, 475, 476, 477, 478, 479, 480, 481, 482, 483, 484, 485, 486, 487, 488), (398, 399, 463, 462), (411, 412, 476, 475), (424, 425, 489, 488), (397, 398, 462, 461), (410, 411, 475, 474), (423, 424, 488, 487), (396, 397, 461, 460), (409, 410, 474, 473), (422, 423, 487, 486), (395, 396, 460, 459), (408, 409, 473, 472), (421, 422, 486, 485), (394, 395, 459, 458), (407, 408, 472, 471), (420, 421, 485, 484), (406, 407, 471, 470), (419, 420, 484, 483), (405, 406, 470, 469), (418, 419, 483, 482), (404, 405, 469, 468), (417, 418, 482, 481), (403, 404, 468, 467), (416, 417, 481, 480), (402, 403, 467, 466), (415, 416, 480, 479), (401, 402, 466, 465), (414, 415, 479, 478), (400, 401, 465, 464), (413, 414, 478, 477), (399, 400, 464, 463), (412, 413, 477, 476), (555, 585, 491, 490), (585, 584, 492, 491), (584, 583, 493, 492), (583, 582, 494, 493), (582, 581, 495, 494), (581, 580, 496, 495), (580, 579, 497, 496), (579, 578, 498, 497), (578, 577, 499, 498), (577, 576, 500, 499), (576, 575, 501, 500), (575, 574, 502, 501), (574, 573, 503, 502), (573, 572, 504, 503), (572, 571, 505, 504), (571, 570, 506, 505), (570, 569, 507, 506), (569, 568, 508, 507), (568, 567, 509, 508), (567, 566, 510, 509), (566, 565, 511, 510), (565, 564, 512, 511), (564, 563, 513, 512), (563, 562, 514, 513), (562, 561, 515, 514), (561, 560, 516, 515), (560, 559, 517, 516), (559, 558, 518, 517), (558, 557, 519, 518), (557, 556, 520, 519), (491, 492, 493, 494, 495, 496, 497, 498, 499, 500, 501, 502, 503, 504, 505, 506, 507, 508, 509, 510, 511, 512, 513, 514, 515, 516, 517, 518, 519, 520, 521, 490), (556, 554, 521, 520), (554, 555, 490, 521), (553, 617, 586, 522), (522, 555, 554, 553), (553, 554, 556, 552), (552, 556, 557, 551), (551, 557, 558, 550), (550, 558, 559, 549), (549, 559, 560, 548), (548, 560, 561, 547), (547, 561, 562, 546), (546, 562, 563, 545), (545, 563, 564, 544), (544, 564, 565, 543), (543, 565, 566, 542), (542, 566, 567, 541), (541, 567, 568, 540), (540, 568, 569, 539), (539, 569, 570, 538), (538, 570, 571, 537), (537, 571, 572, 536), (536, 572, 573, 535), (535, 573, 574, 534), (534, 574, 575, 533), (533, 575, 576, 532), (532, 576, 577, 531), (531, 577, 578, 530), (530, 578, 579, 529), (529, 579, 580, 528), (528, 580, 581, 527), (527, 581, 582, 526), (526, 582, 583, 525), (525, 583, 584, 524), (524, 584, 585, 523), (523, 585, 555, 522), (617, 616, 615, 614, 613, 612, 611, 610, 609, 608, 607, 606, 605, 604, 603, 602, 601, 600, 599, 598, 597, 596, 595, 594, 593, 592, 591, 590, 589, 588, 587, 586), (526, 590, 591, 527), (539, 603, 604, 540), (552, 616, 617, 553), (525, 589, 590, 526), (538, 602, 603, 539), (551, 615, 616, 552), (524, 588, 589, 525), (537, 601, 602, 538), (550, 614, 615, 551), (523, 587, 588, 524), (536, 600, 601, 537), (549, 613, 614, 550), (522, 586, 587, 523), (535, 599, 600, 536), (548, 612, 613, 549), (534, 598, 599, 535), (547, 611, 612, 548), (533, 597, 598, 534), (546, 610, 611, 547), (532, 596, 597, 533), (545, 609, 610, 546), (531, 595, 596, 532), (544, 608, 609, 545), (530, 594, 595, 531), (543, 607, 608, 544), (529, 593, 594, 530), (542, 606, 607, 543), (528, 592, 593, 529), (541, 605, 606, 542), (527, 591, 592, 528), (540, 604, 605, 541), (37, 24, 50, 51), (27, 39, 51, 50), (46, 47, 39, 27), (15, 47, 46, 12), (618, 619, 621, 620), (632, 630, 625, 624), (624, 625, 623, 622), (628, 629, 619, 618), (632, 624, 622, 631), (627, 621, 619, 629), (630, 627, 629, 633), (620, 626, 628, 618), (631, 633, 629, 628), (620, 621, 627, 626), (622, 623, 633, 631), (625, 630, 633, 623), (626, 632, 631, 628), (626, 627, 630, 632)])
me_cube.polygons.foreach_set('material_index', [0, 0, 0, 0, 0, 0, 0, 0, 1, 0, 0, 1, 0, 0, 0, 0, 0, 0, 0, 0, 0, 0, 0, 0, 5, 0, 0, 0, 5, 0, 0, 0, 0, 0, 0, 0, 5, 0, 0, 0, 0, 0, 0, 0, 0, 0, 0, 0, 0, 0, 0, 0, 0, 0, 0, 0, 0, 0, 0, 0, 0, 0, 0, 0, 0, 0, 0, 0, 4, 0, 0, 0, 0, 0, 0, 0, 0, 0, 0, 0, 0, 4, 0, 0, 0, 0, 0, 0, 0, 0, 0, 0, 0, 0, 0, 0, 0, 0, 0, 0, 0, 0, 0, 0, 0, 0, 0, 0, 0, 0, 0, 0, 0, 0, 0, 0, 0, 0, 0, 0, 0, 0, 0, 0, 0, 0, 0, 0, 0, 0, 0, 0, 0, 0, 0, 0, 0, 0, 0, 0, 0, 0, 0, 0, 0, 0, 0, 0, 0, 0, 0, 0, 0, 0, 0, 0, 0, 0, 0, 0, 0, 0, 0, 0, 0, 0, 0, 0, 0, 0, 0, 0, 0, 0, 0, 0, 0, 0, 0, 0, 0, 0, 0, 0, 0, 0, 0, 0, 0, 0, 0, 0, 0, 0, 0, 0, 0, 0, 0, 0, 0, 0, 0, 0, 0, 0, 0, 0, 0, 0, 0, 0, 0, 0, 0, 0, 0, 0, 0, 0, 0, 0, 0, 0, 0, 0, 0, 0, 0, 0, 0, 0, 0, 0, 0, 0, 0, 0, 0, 0, 0, 0, 0, 0, 0, 0, 0, 0, 0, 0, 0, 0, 0, 0, 0, 0, 0, 0, 0, 0, 0, 0, 0, 0, 0, 0, 0, 0, 0, 0, 0, 0, 0, 0, 0, 0, 0, 0, 0, 0, 0, 0, 0, 0, 0, 0, 0, 0, 0, 0, 0, 0, 0, 0, 0, 0, 0, 0, 0, 0, 0, 0, 0, 0, 0, 0, 0, 0, 0, 0, 0, 0, 0, 0, 0, 0, 0, 0, 0, 0, 0, 0, 0, 0, 0, 0, 0, 0, 0, 0, 0, 0, 0, 0, 0, 0, 0, 0, 0, 0, 0, 0, 0, 0, 0, 0, 0, 0, 0, 0, 0, 0, 0, 0, 0, 0, 0, 0, 0, 0, 0, 0, 0, 0, 0, 0, 0, 0, 0, 0, 0, 0, 0, 0, 0, 0, 0, 0, 0, 0, 0, 0, 0, 0, 0, 0, 0, 0, 0, 0, 0, 0, 0, 0, 0, 0, 0, 0, 0, 0, 0, 0, 0, 0, 0, 0, 0, 0, 0, 0, 0, 0, 0, 0, 0, 0, 0, 0, 0, 0, 0, 0, 0, 0, 0, 0, 0, 0, 0, 0, 0, 0, 0, 0, 0, 0, 0, 0, 0, 0, 0, 0, 0, 0, 0, 0, 0, 0, 0, 0, 0, 0, 0, 0, 0, 0, 0, 0, 0, 0, 0, 0, 0, 0, 0, 0, 0, 0, 0, 0, 0, 0, 0, 0, 0, 0, 0, 0, 0, 0, 0, 0, 0, 2, 3, 3, 2, 0, 2, 0, 0, 0, 2, 3, 3, 0, 0])
_uv = me_cube.uv_layers.new(name='UVMap')
_uv.uv.foreach_set('vector', [0.125, 0.6652, 0.375, 0.6652, 0.375, 0.75, 0.125, 0.75, 0.4918, 0.09694, 0.4918, 0.03099, 0.4918, 0.719, 0.4918, 0.6531, 0.5018, 0.5845, 0.6221, 0.5845, 0.6221, 0.5845, 0.5018, 0.5845, 0.125, 0.5826, 0.375, 0.5826, 0.375, 0.6652, 0.125, 0.6652, 0.5379, 0.1688, 0.52, 0.1419, 0.52, 0.1419, 0.5379, 0.1688, 0.625, 0.5826, 0.875, 0.5826, 0.875, 0.6652, 0.625, 0.6652, 0.125, 0.5767, 0.375, 0.5767, 0.375, 0.5826, 0.125, 0.5826, 0.4965, 0.1646, 0.4966, 0.08758, 0.4966, 0.08758, 0.4965, 0.1646, 0.375, 0.08476, 0.4918, 0.08476, 0.4918, 0.1674, 0.375, 0.1674, 0.375, 0.5767, 0.4918, 0.5767, 0.4918, 0.5826, 0.375, 0.5826, 0.375, 0.0, 0.4918, 0.0, 0.4918, 0.08476, 0.375, 0.08476, 0.375, 0.5826, 0.4918, 0.5826, 0.4918, 0.6652, 0.375, 0.6652, 0.375, 0.25, 0.4918, 0.25, 0.4918, 0.5, 0.375, 0.5, 0.375, 0.6652, 0.4918, 0.6652, 0.4918, 0.75, 0.375, 0.75, 0.375, 0.1733, 0.4918, 0.1733, 0.4918, 0.25, 0.375, 0.25, 0.375, 0.75, 0.4918, 0.75, 0.4918, 1.0, 0.375, 1.0, 0.5041, 0.6536, 0.52, 0.1419, 0.4918, 0.08476, 0.4918, 0.6652, 0.84, 0.624, 0.6196, 0.661, 0.625, 0.6652, 0.875, 0.6652, 0.5105, 0.654, 0.5041, 0.6536, 0.4918, 0.6652, 0.4993, 0.6652, 0.5379, 0.1688, 0.84, 0.624, 0.875, 0.6652, 0.5132, 0.1172, 0.6221, 0.6633, 0.6221, 0.5845, 0.625, 0.5826, 0.625, 0.6652, 0.5019, 0.6633, 0.6221, 0.6633, 0.625, 0.6652, 0.4993, 0.6652, 0.5018, 0.5845, 0.4947, 0.5845, 0.4918, 0.5826, 0.4993, 0.5826, 0.4947, 0.5845, 0.4947, 0.6633, 0.4918, 0.6652, 0.4918, 0.5826, 0.5018, 0.5845, 0.6221, 0.5845, 0.6221, 0.6633, 0.5019, 0.6633, 0.6221, 0.5845, 0.6221, 0.6633, 0.6221, 0.6633, 0.6221, 0.5845, 0.4947, 0.6633, 0.4947, 0.5845, 0.4947, 0.5845, 0.4947, 0.6633, 0.5019, 0.6633, 0.4947, 0.6633, 0.4947, 0.6633, 0.5019, 0.6633, 0.5105, 0.654, 0.6196, 0.661, 0.84, 0.624, 0.5379, 0.1688, 0.6196, 0.661, 0.84, 0.624, 0.84, 0.624, 0.6196, 0.661, 0.5105, 0.654, 0.6196, 0.661, 0.6196, 0.661, 0.5105, 0.654, 0.52, 0.1419, 0.5041, 0.6536, 0.5041, 0.6536, 0.52, 0.1419, 0.6203, 0.1645, 0.6202, 0.08762, 0.625, 0.08476, 0.625, 0.1674, 0.5035, 0.08759, 0.4966, 0.08758, 0.4918, 0.08476, 0.4993, 0.08476, 0.5034, 0.1646, 0.6203, 0.1645, 0.625, 0.1674, 0.4993, 0.1674, 0.4966, 0.08758, 0.4965, 0.1646, 0.4918, 0.1674, 0.4918, 0.08476, 0.5035, 0.08759, 0.6202, 0.08762, 0.6203, 0.1645, 0.5034, 0.1646, 0.5035, 0.08759, 0.6202, 0.08762, 0.6202, 0.08762, 0.5035, 0.08759, 0.5034, 0.1646, 0.4965, 0.1646, 0.4965, 0.1646, 0.5034, 0.1646, 0.6202, 0.08762, 0.6203, 0.1645, 0.6203, 0.1645, 0.6202, 0.08762, 0.375, 0.1674, 0.4918, 0.1674, 0.4918, 0.1733, 0.375, 0.1733, 0.375, 0.5, 0.4918, 0.5, 0.4918, 0.5767, 0.375, 0.5767, 0.125, 0.5, 0.375, 0.5, 0.375, 0.5767, 0.125, 0.5767, 0.6203, 0.1645, 0.5034, 0.1646, 0.5034, 0.1646, 0.6203, 0.1645, 0.4966, 0.08758, 0.5035, 0.08759, 0.5035, 0.08759, 0.4966, 0.08758, 0.4966, 0.08758, 0.5035, 0.08759, 0.5034, 0.1646, 0.4965, 0.1646, 0.4965, 0.1646, 0.5034, 0.1646, 0.4993, 0.1674, 0.4918, 0.1674, 0.6202, 0.08762, 0.5035, 0.08759, 0.4993, 0.08476, 0.625, 0.08476, 0.5041, 0.6536, 0.5105, 0.654, 0.5105, 0.654, 0.5041, 0.6536, 0.5041, 0.6536, 0.5105, 0.654, 0.5379, 0.1688, 0.52, 0.1419, 0.6221, 0.6633, 0.5019, 0.6633, 0.5019, 0.6633, 0.6221, 0.6633, 0.4947, 0.5845, 0.5018, 0.5845, 0.5019, 0.6633, 0.4947, 0.6633, 0.6221, 0.5845, 0.5018, 0.5845, 0.4993, 0.5826, 0.625, 0.5826, 0.4947, 0.6633, 0.5019, 0.6633, 0.4993, 0.6652, 0.4918, 0.6652, 0.52, 0.1419, 0.5379, 0.1688, 0.5132, 0.1172, 0.4918, 0.08476, 0.6196, 0.661, 0.5105, 0.654, 0.4993, 0.6652, 0.625, 0.6652, 0.84, 0.624, 0.5379, 0.1688, 0.5379, 0.1688, 0.84, 0.624, 0.4947, 0.5845, 0.5018, 0.5845, 0.5018, 0.5845, 0.4947, 0.5845, 0.4918, 0.09694, 0.4918, 0.6531, 0.4918, 0.6652, 0.4918, 0.08476, 0.4918, 0.03099, 0.4918, 0.09694, 0.4918, 0.08476, 0.4918, 0.0, 0.4918, 0.6531, 0.4918, 0.719, 0.4918, 0.75, 0.4918, 0.6652, 0.4918, 0.719, 0.4918, 0.03099, 0.4918, 0.0, 0.4918, 0.75, 0.5, 0.0, 1.0, 0.0, 1.0, 1.0, 0.5, 1.0, 0.5, 0.0, 1.0, 0.0, 1.0, 1.0, 0.5, 1.0, 1.0, 1.0, 1.0, 1.0, 0.5, 1.0, 0.5, 1.0, 0.5, 0.0, 0.5, 0.0, 1.0, 0.0, 1.0, 0.0, 0.5, 1.0, 0.5, 0.0, 0.5, 0.0, 0.5, 1.0, 1.0, 0.0, 1.0, 0.0, 1.0, 1.0, 1.0, 1.0, 0.5, 0.0, 1.0, 0.0, 1.0, 1.0, 0.5, 1.0, 0.5, 0.0, 1.0, 0.0, 1.0, 1.0, 0.5, 1.0, 1.0, 1.0, 1.0, 1.0, 0.5, 1.0, 0.5, 1.0, 0.5, 0.0, 0.5, 0.0, 1.0, 0.0, 1.0, 0.0, 0.5, 1.0, 0.5, 1.0, 0.5, 0.0, 0.5, 0.0, 1.0, 0.0, 1.0, 0.0, 1.0, 1.0, 1.0, 1.0, 0.4947, 0.5845, 0.4947, 0.6633, 0.5019, 0.6633, 0.5018, 0.5845, 0.5, 0.0, 0.5, 1.0, 1.0, 1.0, 1.0, 0.0, 0.5, 0.0, 0.5, 1.0, 1.0, 1.0, 1.0, 0.0, 1.0, 1.0, 0.5, 1.0, 0.5, 1.0, 1.0, 1.0, 0.5, 0.0, 1.0, 0.0, 1.0, 0.0, 0.5, 0.0, 0.5, 1.0, 0.5, 1.0, 0.5, 0.0, 0.5, 0.0, 1.0, 0.0, 1.0, 1.0, 1.0, 1.0, 1.0, 0.0, 0.5, 0.0, 0.5, 1.0, 1.0, 1.0, 1.0, 0.0, 0.5, 0.0, 0.5, 1.0, 1.0, 1.0, 1.0, 0.0, 1.0, 1.0, 0.5, 1.0, 0.5, 1.0, 1.0, 1.0, 0.5, 0.0, 1.0, 0.0, 1.0, 0.0, 0.5, 0.0, 0.5, 1.0, 0.5, 0.0, 0.5, 0.0, 0.5, 1.0, 1.0, 0.0, 1.0, 1.0, 1.0, 1.0, 1.0, 0.0, 1.0, 0.75, 1.0, 1.0, 0.9688, 1.0, 0.9688, 0.75, 0.9688, 0.75, 0.9688, 1.0, 0.9375, 1.0, 0.9375, 0.75, 0.9375, 0.75, 0.9375, 1.0, 0.9062, 1.0, 0.9062, 0.75, 0.9062, 0.75, 0.9062, 1.0, 0.875, 1.0, 0.875, 0.75, 0.875, 0.75, 0.875, 1.0, 0.8438, 1.0, 0.8438, 0.75, 0.8438, 0.75, 0.8438, 1.0, 0.8125, 1.0, 0.8125, 0.75, 0.8125, 0.75, 0.8125, 1.0, 0.7812, 1.0, 0.7812, 0.75, 0.7812, 0.75, 0.7812, 1.0, 0.75, 1.0, 0.75, 0.75, 0.75, 0.75, 0.75, 1.0, 0.7188, 1.0, 0.7188, 0.75, 0.7188, 0.75, 0.7188, 1.0, 0.6875, 1.0, 0.6875, 0.75, 0.6875, 0.75, 0.6875, 1.0, 0.6562, 1.0, 0.6562, 0.75, 0.6562, 0.75, 0.6562, 1.0, 0.625, 1.0, 0.625, 0.75, 0.625, 0.75, 0.625, 1.0, 0.5938, 1.0, 0.5938, 0.75, 0.5938, 0.75, 0.5938, 1.0, 0.5625, 1.0, 0.5625, 0.75, 0.5625, 0.75, 0.5625, 1.0, 0.5312, 1.0, 0.5312, 0.75, 0.5312, 0.75, 0.5312, 1.0, 0.5, 1.0, 0.5, 0.75, 0.5, 0.75, 0.5, 1.0, 0.4688, 1.0, 0.4688, 0.75, 0.4688, 0.75, 0.4688, 1.0, 0.4375, 1.0, 0.4375, 0.75, 0.4375, 0.75, 0.4375, 1.0, 0.4062, 1.0, 0.4062, 0.75, 0.4062, 0.75, 0.4062, 1.0, 0.375, 1.0, 0.375, 0.75, 0.375, 0.75, 0.375, 1.0, 0.3438, 1.0, 0.3438, 0.75, 0.3438, 0.75, 0.3438, 1.0, 0.3125, 1.0, 0.3125, 0.75, 0.3125, 0.75, 0.3125, 1.0, 0.2812, 1.0, 0.2812, 0.75, 0.2812, 0.75, 0.2812, 1.0, 0.25, 1.0, 0.25, 0.75, 0.25, 0.75, 0.25, 1.0, 0.2188, 1.0, 0.2188, 0.75, 0.2188, 0.75, 0.2188, 1.0, 0.1875, 1.0, 0.1875, 0.75, 0.1875, 0.75, 0.1875, 1.0, 0.1562, 1.0, 0.1562, 0.75, 0.1562, 0.75, 0.1562, 1.0, 0.125, 1.0, 0.125, 0.75, 0.125, 0.75, 0.125, 1.0, 0.09375, 1.0, 0.09375, 0.75, 0.09375, 0.75, 0.09375, 1.0, 0.0625, 1.0, 0.0625, 0.75, 0.2968, 0.4854, 0.25, 0.49, 0.2032, 0.4854, 0.1582, 0.4717, 0.1167, 0.4496, 0.08029, 0.4197, 0.05045, 0.3833, 0.02827, 0.3418, 0.01461, 0.2968, 0.01, 0.25, 0.01461, 0.2032, 0.02827, 0.1582, 0.05045, 0.1167, 0.08029, 0.08029, 0.1167, 0.05045, 0.1582, 0.02827, 0.2032, 0.01461, 0.25, 0.01, 0.2968, 0.01461, 0.3418, 0.02827, 0.3833, 0.05045, 0.4197, 0.08029, 0.4496, 0.1167, 0.4717, 0.1582, 0.4854, 0.2032, 0.49, 0.25, 0.4854, 0.2968, 0.4717, 0.3418, 0.4496, 0.3833, 0.4197, 0.4197, 0.3833, 0.4496, 0.3418, 0.4717, 0.0625, 0.75, 0.0625, 1.0, 0.03125, 1.0, 0.03125, 0.75, 0.03125, 0.75, 0.03125, 1.0, 0.0, 1.0, 0.0, 0.75, 0.4662, 0.75, 0.565, 0.75, 0.565, 0.75, 0.4662, 0.75, 0.565, 0.75, 0.4662, 0.75, 0.03125, 0.75, 1.0, 0.75, 0.4662, 0.75, 0.3851, 0.75, 0.0625, 0.75, 0.03125, 0.75, 0.3851, 0.75, 0.3374, 0.75, 0.09375, 0.75, 0.0625, 0.75, 0.3374, 0.75, 0.3163, 0.75, 0.125, 0.75, 0.09375, 0.75, 0.3163, 0.75, 0.3114, 0.75, 0.1562, 0.75, 0.125, 0.75, 0.3114, 0.75, 0.3161, 0.75, 0.1875, 0.75, 0.1562, 0.75, 0.3161, 0.75, 0.3267, 0.75, 0.2188, 0.75, 0.1875, 0.75, 0.3267, 0.75, 0.341, 0.75, 0.25, 0.75, 0.2188, 0.75, 0.341, 0.75, 0.3578, 0.75, 0.2812, 0.75, 0.25, 0.75, 0.3578, 0.75, 0.3764, 0.75, 0.3125, 0.75, 0.2812, 0.75, 0.3764, 0.75, 0.3962, 0.75, 0.3438, 0.75, 0.3125, 0.75, 0.3962, 0.75, 0.4169, 0.75, 0.375, 0.75, 0.3438, 0.75, 0.4169, 0.75, 0.4382, 0.75, 0.4062, 0.75, 0.375, 0.75, 0.4382, 0.75, 0.46, 0.75, 0.4375, 0.75, 0.4062, 0.75, 0.46, 0.75, 0.4822, 0.75, 0.4688, 0.75, 0.4375, 0.75, 0.4822, 0.75, 0.5045, 0.75, 0.5, 0.75, 0.4688, 0.75, 0.5045, 0.75, 0.5268, 0.75, 0.5312, 0.75, 0.5, 0.75, 0.5268, 0.75, 0.5491, 0.75, 0.5625, 0.75, 0.5312, 0.75, 0.5491, 0.75, 0.5712, 0.75, 0.5938, 0.75, 0.5625, 0.75, 0.5712, 0.75, 0.593, 0.75, 0.625, 0.75, 0.5938, 0.75, 0.593, 0.75, 0.6144, 0.75, 0.6562, 0.75, 0.625, 0.75, 0.6144, 0.75, 0.6351, 0.75, 0.6875, 0.75, 0.6562, 0.75, 0.6351, 0.75, 0.6549, 0.75, 0.7188, 0.75, 0.6875, 0.75, 0.6549, 0.75, 0.6734, 0.75, 0.75, 0.75, 0.7188, 0.75, 0.6734, 0.75, 0.6903, 0.75, 0.7812, 0.75, 0.75, 0.75, 0.6903, 0.75, 0.7046, 0.75, 0.8125, 0.75, 0.7812, 0.75, 0.7046, 0.75, 0.7151, 0.75, 0.8438, 0.75, 0.8125, 0.75, 0.7151, 0.75, 0.7199, 0.75, 0.875, 0.75, 0.8438, 0.75, 0.7199, 0.75, 0.715, 0.75, 0.9062, 0.75, 0.875, 0.75, 0.715, 0.75, 0.6938, 0.75, 0.9375, 0.75, 0.9062, 0.75, 0.6938, 0.75, 0.6461, 0.75, 0.9688, 0.75, 0.9375, 0.75, 0.6461, 0.75, 0.565, 0.75, 1.0, 0.75, 0.9688, 0.75, 0.4662, 0.75, 0.565, 0.75, 0.6461, 0.75, 0.6938, 0.75, 0.715, 0.75, 0.7199, 0.75, 0.7151, 0.75, 0.7046, 0.75, 0.6903, 0.75, 0.6734, 0.75, 0.6549, 0.75, 0.6351, 0.75, 0.6144, 0.75, 0.593, 0.75, 0.5712, 0.75, 0.5491, 0.75, 0.5268, 0.75, 0.5045, 0.75, 0.4822, 0.75, 0.46, 0.75, 0.4382, 0.75, 0.4169, 0.75, 0.3962, 0.75, 0.3764, 0.75, 0.3578, 0.75, 0.341, 0.75, 0.3267, 0.75, 0.3161, 0.75, 0.3114, 0.75, 0.3163, 0.75, 0.3374, 0.75, 0.3851, 0.75, 0.7199, 0.75, 0.7151, 0.75, 0.7151, 0.75, 0.7199, 0.75, 0.4822, 0.75, 0.46, 0.75, 0.46, 0.75, 0.4822, 0.75, 0.3851, 0.75, 0.4662, 0.75, 0.4662, 0.75, 0.3851, 0.75, 0.715, 0.75, 0.7199, 0.75, 0.7199, 0.75, 0.715, 0.75, 0.5045, 0.75, 0.4822, 0.75, 0.4822, 0.75, 0.5045, 0.75, 0.3374, 0.75, 0.3851, 0.75, 0.3851, 0.75, 0.3374, 0.75, 0.6938, 0.75, 0.715, 0.75, 0.715, 0.75, 0.6938, 0.75, 0.5268, 0.75, 0.5045, 0.75, 0.5045, 0.75, 0.5268, 0.75, 0.3163, 0.75, 0.3374, 0.75, 0.3374, 0.75, 0.3163, 0.75, 0.6461, 0.75, 0.6938, 0.75, 0.6938, 0.75, 0.6461, 0.75, 0.5491, 0.75, 0.5268, 0.75, 0.5268, 0.75, 0.5491, 0.75, 0.3114, 0.75, 0.3163, 0.75, 0.3163, 0.75, 0.3114, 0.75, 0.565, 0.75, 0.6461, 0.75, 0.6461, 0.75, 0.565, 0.75, 0.5712, 0.75, 0.5491, 0.75, 0.5491, 0.75, 0.5712, 0.75, 0.3161, 0.75, 0.3114, 0.75, 0.3114, 0.75, 0.3161, 0.75, 0.593, 0.75, 0.5712, 0.75, 0.5712, 0.75, 0.593, 0.75, 0.3267, 0.75, 0.3161, 0.75, 0.3161, 0.75, 0.3267, 0.75, 0.6144, 0.75, 0.593, 0.75, 0.593, 0.75, 0.6144, 0.75, 0.341, 0.75, 0.3267, 0.75, 0.3267, 0.75, 0.341, 0.75, 0.6351, 0.75, 0.6144, 0.75, 0.6144, 0.75, 0.6351, 0.75, 0.3578, 0.75, 0.341, 0.75, 0.341, 0.75, 0.3578, 0.75, 0.6549, 0.75, 0.6351, 0.75, 0.6351, 0.75, 0.6549, 0.75, 0.3764, 0.75, 0.3578, 0.75, 0.3578, 0.75, 0.3764, 0.75, 0.6734, 0.75, 0.6549, 0.75, 0.6549, 0.75, 0.6734, 0.75, 0.3962, 0.75, 0.3764, 0.75, 0.3764, 0.75, 0.3962, 0.75, 0.6903, 0.75, 0.6734, 0.75, 0.6734, 0.75, 0.6903, 0.75, 0.4169, 0.75, 0.3962, 0.75, 0.3962, 0.75, 0.4169, 0.75, 0.7046, 0.75, 0.6903, 0.75, 0.6903, 0.75, 0.7046, 0.75, 0.4382, 0.75, 0.4169, 0.75, 0.4169, 0.75, 0.4382, 0.75, 0.7151, 0.75, 0.7046, 0.75, 0.7046, 0.75, 0.7151, 0.75, 0.46, 0.75, 0.4382, 0.75, 0.4382, 0.75, 0.46, 0.75, 1.0, 0.75, 0.9688, 0.75, 0.9688, 1.0, 1.0, 1.0, 0.9688, 0.75, 0.9375, 0.75, 0.9375, 1.0, 0.9688, 1.0, 0.9375, 0.75, 0.9062, 0.75, 0.9062, 1.0, 0.9375, 1.0, 0.9062, 0.75, 0.875, 0.75, 0.875, 1.0, 0.9062, 1.0, 0.875, 0.75, 0.8438, 0.75, 0.8438, 1.0, 0.875, 1.0, 0.8438, 0.75, 0.8125, 0.75, 0.8125, 1.0, 0.8438, 1.0, 0.8125, 0.75, 0.7812, 0.75, 0.7812, 1.0, 0.8125, 1.0, 0.7812, 0.75, 0.75, 0.75, 0.75, 1.0, 0.7812, 1.0, 0.75, 0.75, 0.7188, 0.75, 0.7188, 1.0, 0.75, 1.0, 0.7188, 0.75, 0.6875, 0.75, 0.6875, 1.0, 0.7188, 1.0, 0.6875, 0.75, 0.6562, 0.75, 0.6562, 1.0, 0.6875, 1.0, 0.6562, 0.75, 0.625, 0.75, 0.625, 1.0, 0.6562, 1.0, 0.625, 0.75, 0.5938, 0.75, 0.5938, 1.0, 0.625, 1.0, 0.5938, 0.75, 0.5625, 0.75, 0.5625, 1.0, 0.5938, 1.0, 0.5625, 0.75, 0.5312, 0.75, 0.5312, 1.0, 0.5625, 1.0, 0.5312, 0.75, 0.5, 0.75, 0.5, 1.0, 0.5312, 1.0, 0.5, 0.75, 0.4688, 0.75, 0.4688, 1.0, 0.5, 1.0, 0.4688, 0.75, 0.4375, 0.75, 0.4375, 1.0, 0.4688, 1.0, 0.4375, 0.75, 0.4062, 0.75, 0.4062, 1.0, 0.4375, 1.0, 0.4062, 0.75, 0.375, 0.75, 0.375, 1.0, 0.4062, 1.0, 0.375, 0.75, 0.3438, 0.75, 0.3438, 1.0, 0.375, 1.0, 0.3438, 0.75, 0.3125, 0.75, 0.3125, 1.0, 0.3438, 1.0, 0.3125, 0.75, 0.2812, 0.75, 0.2812, 1.0, 0.3125, 1.0, 0.2812, 0.75, 0.25, 0.75, 0.25, 1.0, 0.2812, 1.0, 0.25, 0.75, 0.2188, 0.75, 0.2188, 1.0, 0.25, 1.0, 0.2188, 0.75, 0.1875, 0.75, 0.1875, 1.0, 0.2188, 1.0, 0.1875, 0.75, 0.1562, 0.75, 0.1562, 1.0, 0.1875, 1.0, 0.1562, 0.75, 0.125, 0.75, 0.125, 1.0, 0.1562, 1.0, 0.125, 0.75, 0.09375, 0.75, 0.09375, 1.0, 0.125, 1.0, 0.09375, 0.75, 0.0625, 0.75, 0.0625, 1.0, 0.09375, 1.0, 0.2968, 0.4854, 0.3418, 0.4717, 0.3833, 0.4496, 0.4197, 0.4197, 0.4496, 0.3833, 0.4717, 0.3418, 0.4854, 0.2968, 0.49, 0.25, 0.4854, 0.2032, 0.4717, 0.1582, 0.4496, 0.1167, 0.4197, 0.08029, 0.3833, 0.05045, 0.3418, 0.02827, 0.2968, 0.01461, 0.25, 0.01, 0.2032, 0.01461, 0.1582, 0.02827, 0.1167, 0.05045, 0.08029, 0.08029, 0.05045, 0.1167, 0.02827, 0.1582, 0.01461, 0.2032, 0.01, 0.25, 0.01461, 0.2968, 0.02827, 0.3418, 0.05045, 0.3833, 0.08029, 0.4197, 0.1167, 0.4496, 0.1582, 0.4717, 0.2032, 0.4854, 0.25, 0.49, 0.0625, 0.75, 0.03125, 0.75, 0.03125, 1.0, 0.0625, 1.0, 0.03125, 0.75, 0.0, 0.75, 0.0, 1.0, 0.03125, 1.0, 0.4662, 0.75, 0.4662, 0.75, 0.565, 0.75, 0.565, 0.75, 0.565, 0.75, 1.0, 0.75, 0.03125, 0.75, 0.4662, 0.75, 0.4662, 0.75, 0.03125, 0.75, 0.0625, 0.75, 0.3851, 0.75, 0.3851, 0.75, 0.0625, 0.75, 0.09375, 0.75, 0.3374, 0.75, 0.3374, 0.75, 0.09375, 0.75, 0.125, 0.75, 0.3163, 0.75, 0.3163, 0.75, 0.125, 0.75, 0.1562, 0.75, 0.3114, 0.75, 0.3114, 0.75, 0.1562, 0.75, 0.1875, 0.75, 0.3161, 0.75, 0.3161, 0.75, 0.1875, 0.75, 0.2188, 0.75, 0.3267, 0.75, 0.3267, 0.75, 0.2188, 0.75, 0.25, 0.75, 0.341, 0.75, 0.341, 0.75, 0.25, 0.75, 0.2812, 0.75, 0.3578, 0.75, 0.3578, 0.75, 0.2812, 0.75, 0.3125, 0.75, 0.3764, 0.75, 0.3764, 0.75, 0.3125, 0.75, 0.3438, 0.75, 0.3962, 0.75, 0.3962, 0.75, 0.3438, 0.75, 0.375, 0.75, 0.4169, 0.75, 0.4169, 0.75, 0.375, 0.75, 0.4062, 0.75, 0.4382, 0.75, 0.4382, 0.75, 0.4062, 0.75, 0.4375, 0.75, 0.46, 0.75, 0.46, 0.75, 0.4375, 0.75, 0.4688, 0.75, 0.4822, 0.75, 0.4822, 0.75, 0.4688, 0.75, 0.5, 0.75, 0.5045, 0.75, 0.5045, 0.75, 0.5, 0.75, 0.5312, 0.75, 0.5268, 0.75, 0.5268, 0.75, 0.5312, 0.75, 0.5625, 0.75, 0.5491, 0.75, 0.5491, 0.75, 0.5625, 0.75, 0.5938, 0.75, 0.5712, 0.75, 0.5712, 0.75, 0.5938, 0.75, 0.625, 0.75, 0.593, 0.75, 0.593, 0.75, 0.625, 0.75, 0.6562, 0.75, 0.6144, 0.75, 0.6144, 0.75, 0.6562, 0.75, 0.6875, 0.75, 0.6351, 0.75, 0.6351, 0.75, 0.6875, 0.75, 0.7188, 0.75, 0.6549, 0.75, 0.6549, 0.75, 0.7188, 0.75, 0.75, 0.75, 0.6734, 0.75, 0.6734, 0.75, 0.75, 0.75, 0.7812, 0.75, 0.6903, 0.75, 0.6903, 0.75, 0.7812, 0.75, 0.8125, 0.75, 0.7046, 0.75, 0.7046, 0.75, 0.8125, 0.75, 0.8438, 0.75, 0.7151, 0.75, 0.7151, 0.75, 0.8438, 0.75, 0.875, 0.75, 0.7199, 0.75, 0.7199, 0.75, 0.875, 0.75, 0.9062, 0.75, 0.715, 0.75, 0.715, 0.75, 0.9062, 0.75, 0.9375, 0.75, 0.6938, 0.75, 0.6938, 0.75, 0.9375, 0.75, 0.9688, 0.75, 0.6461, 0.75, 0.6461, 0.75, 0.9688, 0.75, 1.0, 0.75, 0.565, 0.75, 0.4662, 0.75, 0.3851, 0.75, 0.3374, 0.75, 0.3163, 0.75, 0.3114, 0.75, 0.3161, 0.75, 0.3267, 0.75, 0.341, 0.75, 0.3578, 0.75, 0.3764, 0.75, 0.3962, 0.75, 0.4169, 0.75, 0.4382, 0.75, 0.46, 0.75, 0.4822, 0.75, 0.5045, 0.75, 0.5268, 0.75, 0.5491, 0.75, 0.5712, 0.75, 0.593, 0.75, 0.6144, 0.75, 0.6351, 0.75, 0.6549, 0.75, 0.6734, 0.75, 0.6903, 0.75, 0.7046, 0.75, 0.7151, 0.75, 0.7199, 0.75, 0.715, 0.75, 0.6938, 0.75, 0.6461, 0.75, 0.565, 0.75, 0.7199, 0.75, 0.7199, 0.75, 0.7151, 0.75, 0.7151, 0.75, 0.4822, 0.75, 0.4822, 0.75, 0.46, 0.75, 0.46, 0.75, 0.3851, 0.75, 0.3851, 0.75, 0.4662, 0.75, 0.4662, 0.75, 0.715, 0.75, 0.715, 0.75, 0.7199, 0.75, 0.7199, 0.75, 0.5045, 0.75, 0.5045, 0.75, 0.4822, 0.75, 0.4822, 0.75, 0.3374, 0.75, 0.3374, 0.75, 0.3851, 0.75, 0.3851, 0.75, 0.6938, 0.75, 0.6938, 0.75, 0.715, 0.75, 0.715, 0.75, 0.5268, 0.75, 0.5268, 0.75, 0.5045, 0.75, 0.5045, 0.75, 0.3163, 0.75, 0.3163, 0.75, 0.3374, 0.75, 0.3374, 0.75, 0.6461, 0.75, 0.6461, 0.75, 0.6938, 0.75, 0.6938, 0.75, 0.5491, 0.75, 0.5491, 0.75, 0.5268, 0.75, 0.5268, 0.75, 0.3114, 0.75, 0.3114, 0.75, 0.3163, 0.75, 0.3163, 0.75, 0.565, 0.75, 0.565, 0.75, 0.6461, 0.75, 0.6461, 0.75, 0.5712, 0.75, 0.5712, 0.75, 0.5491, 0.75, 0.5491, 0.75, 0.3161, 0.75, 0.3161, 0.75, 0.3114, 0.75, 0.3114, 0.75, 0.593, 0.75, 0.593, 0.75, 0.5712, 0.75, 0.5712, 0.75, 0.3267, 0.75, 0.3267, 0.75, 0.3161, 0.75, 0.3161, 0.75, 0.6144, 0.75, 0.6144, 0.75, 0.593, 0.75, 0.593, 0.75, 0.341, 0.75, 0.341, 0.75, 0.3267, 0.75, 0.3267, 0.75, 0.6351, 0.75, 0.6351, 0.75, 0.6144, 0.75, 0.6144, 0.75, 0.3578, 0.75, 0.3578, 0.75, 0.341, 0.75, 0.341, 0.75, 0.6549, 0.75, 0.6549, 0.75, 0.6351, 0.75, 0.6351, 0.75, 0.3764, 0.75, 0.3764, 0.75, 0.3578, 0.75, 0.3578, 0.75, 0.6734, 0.75, 0.6734, 0.75, 0.6549, 0.75, 0.6549, 0.75, 0.3962, 0.75, 0.3962, 0.75, 0.3764, 0.75, 0.3764, 0.75, 0.6903, 0.75, 0.6903, 0.75, 0.6734, 0.75, 0.6734, 0.75, 0.4169, 0.75, 0.4169, 0.75, 0.3962, 0.75, 0.3962, 0.75, 0.7046, 0.75, 0.7046, 0.75, 0.6903, 0.75, 0.6903, 0.75, 0.4382, 0.75, 0.4382, 0.75, 0.4169, 0.75, 0.4169, 0.75, 0.7151, 0.75, 0.7151, 0.75, 0.7046, 0.75, 0.7046, 0.75, 0.46, 0.75, 0.46, 0.75, 0.4382, 0.75, 0.4382, 0.75, 1.0, 0.75, 1.0, 1.0, 0.9688, 1.0, 0.9688, 0.75, 0.9688, 0.75, 0.9688, 1.0, 0.9375, 1.0, 0.9375, 0.75, 0.9375, 0.75, 0.9375, 1.0, 0.9062, 1.0, 0.9062, 0.75, 0.9062, 0.75, 0.9062, 1.0, 0.875, 1.0, 0.875, 0.75, 0.875, 0.75, 0.875, 1.0, 0.8438, 1.0, 0.8438, 0.75, 0.8438, 0.75, 0.8438, 1.0, 0.8125, 1.0, 0.8125, 0.75, 0.8125, 0.75, 0.8125, 1.0, 0.7812, 1.0, 0.7812, 0.75, 0.7812, 0.75, 0.7812, 1.0, 0.75, 1.0, 0.75, 0.75, 0.75, 0.75, 0.75, 1.0, 0.7188, 1.0, 0.7188, 0.75, 0.7188, 0.75, 0.7188, 1.0, 0.6875, 1.0, 0.6875, 0.75, 0.6875, 0.75, 0.6875, 1.0, 0.6562, 1.0, 0.6562, 0.75, 0.6562, 0.75, 0.6562, 1.0, 0.625, 1.0, 0.625, 0.75, 0.625, 0.75, 0.625, 1.0, 0.5938, 1.0, 0.5938, 0.75, 0.5938, 0.75, 0.5938, 1.0, 0.5625, 1.0, 0.5625, 0.75, 0.5625, 0.75, 0.5625, 1.0, 0.5312, 1.0, 0.5312, 0.75, 0.5312, 0.75, 0.5312, 1.0, 0.5, 1.0, 0.5, 0.75, 0.5, 0.75, 0.5, 1.0, 0.4688, 1.0, 0.4688, 0.75, 0.4688, 0.75, 0.4688, 1.0, 0.4375, 1.0, 0.4375, 0.75, 0.4375, 0.75, 0.4375, 1.0, 0.4062, 1.0, 0.4062, 0.75, 0.4062, 0.75, 0.4062, 1.0, 0.375, 1.0, 0.375, 0.75, 0.375, 0.75, 0.375, 1.0, 0.3438, 1.0, 0.3438, 0.75, 0.3438, 0.75, 0.3438, 1.0, 0.3125, 1.0, 0.3125, 0.75, 0.3125, 0.75, 0.3125, 1.0, 0.2812, 1.0, 0.2812, 0.75, 0.2812, 0.75, 0.2812, 1.0, 0.25, 1.0, 0.25, 0.75, 0.25, 0.75, 0.25, 1.0, 0.2188, 1.0, 0.2188, 0.75, 0.2188, 0.75, 0.2188, 1.0, 0.1875, 1.0, 0.1875, 0.75, 0.1875, 0.75, 0.1875, 1.0, 0.1562, 1.0, 0.1562, 0.75, 0.1562, 0.75, 0.1562, 1.0, 0.125, 1.0, 0.125, 0.75, 0.125, 0.75, 0.125, 1.0, 0.09375, 1.0, 0.09375, 0.75, 0.09375, 0.75, 0.09375, 1.0, 0.0625, 1.0, 0.0625, 0.75, 0.2968, 0.4854, 0.25, 0.49, 0.2032, 0.4854, 0.1582, 0.4717, 0.1167, 0.4496, 0.08029, 0.4197, 0.05045, 0.3833, 0.02827, 0.3418, 0.01461, 0.2968, 0.01, 0.25, 0.01461, 0.2032, 0.02827, 0.1582, 0.05045, 0.1167, 0.08029, 0.08029, 0.1167, 0.05045, 0.1582, 0.02827, 0.2032, 0.01461, 0.25, 0.01, 0.2968, 0.01461, 0.3418, 0.02827, 0.3833, 0.05045, 0.4197, 0.08029, 0.4496, 0.1167, 0.4717, 0.1582, 0.4854, 0.2032, 0.49, 0.25, 0.4854, 0.2968, 0.4717, 0.3418, 0.4496, 0.3833, 0.4197, 0.4197, 0.3833, 0.4496, 0.3418, 0.4717, 0.0625, 0.75, 0.0625, 1.0, 0.03125, 1.0, 0.03125, 0.75, 0.03125, 0.75, 0.03125, 1.0, 0.0, 1.0, 0.0, 0.75, 0.4662, 0.75, 0.565, 0.75, 0.565, 0.75, 0.4662, 0.75, 0.565, 0.75, 0.4662, 0.75, 0.03125, 0.75, 1.0, 0.75, 0.4662, 0.75, 0.3851, 0.75, 0.0625, 0.75, 0.03125, 0.75, 0.3851, 0.75, 0.3374, 0.75, 0.09375, 0.75, 0.0625, 0.75, 0.3374, 0.75, 0.3163, 0.75, 0.125, 0.75, 0.09375, 0.75, 0.3163, 0.75, 0.3114, 0.75, 0.1562, 0.75, 0.125, 0.75, 0.3114, 0.75, 0.3161, 0.75, 0.1875, 0.75, 0.1562, 0.75, 0.3161, 0.75, 0.3267, 0.75, 0.2188, 0.75, 0.1875, 0.75, 0.3267, 0.75, 0.341, 0.75, 0.25, 0.75, 0.2188, 0.75, 0.341, 0.75, 0.3578, 0.75, 0.2812, 0.75, 0.25, 0.75, 0.3578, 0.75, 0.3764, 0.75, 0.3125, 0.75, 0.2812, 0.75, 0.3764, 0.75, 0.3962, 0.75, 0.3438, 0.75, 0.3125, 0.75, 0.3962, 0.75, 0.4169, 0.75, 0.375, 0.75, 0.3438, 0.75, 0.4169, 0.75, 0.4382, 0.75, 0.4062, 0.75, 0.375, 0.75, 0.4382, 0.75, 0.46, 0.75, 0.4375, 0.75, 0.4062, 0.75, 0.46, 0.75, 0.4822, 0.75, 0.4688, 0.75, 0.4375, 0.75, 0.4822, 0.75, 0.5045, 0.75, 0.5, 0.75, 0.4688, 0.75, 0.5045, 0.75, 0.5268, 0.75, 0.5312, 0.75, 0.5, 0.75, 0.5268, 0.75, 0.5491, 0.75, 0.5625, 0.75, 0.5312, 0.75, 0.5491, 0.75, 0.5712, 0.75, 0.5938, 0.75, 0.5625, 0.75, 0.5712, 0.75, 0.593, 0.75, 0.625, 0.75, 0.5938, 0.75, 0.593, 0.75, 0.6144, 0.75, 0.6562, 0.75, 0.625, 0.75, 0.6144, 0.75, 0.6351, 0.75, 0.6875, 0.75, 0.6562, 0.75, 0.6351, 0.75, 0.6549, 0.75, 0.7188, 0.75, 0.6875, 0.75, 0.6549, 0.75, 0.6734, 0.75, 0.75, 0.75, 0.7188, 0.75, 0.6734, 0.75, 0.6903, 0.75, 0.7812, 0.75, 0.75, 0.75, 0.6903, 0.75, 0.7046, 0.75, 0.8125, 0.75, 0.7812, 0.75, 0.7046, 0.75, 0.7151, 0.75, 0.8438, 0.75, 0.8125, 0.75, 0.7151, 0.75, 0.7199, 0.75, 0.875, 0.75, 0.8438, 0.75, 0.7199, 0.75, 0.715, 0.75, 0.9062, 0.75, 0.875, 0.75, 0.715, 0.75, 0.6938, 0.75, 0.9375, 0.75, 0.9062, 0.75, 0.6938, 0.75, 0.6461, 0.75, 0.9688, 0.75, 0.9375, 0.75, 0.6461, 0.75, 0.565, 0.75, 1.0, 0.75, 0.9688, 0.75, 0.4662, 0.75, 0.565, 0.75, 0.6461, 0.75, 0.6938, 0.75, 0.715, 0.75, 0.7199, 0.75, 0.7151, 0.75, 0.7046, 0.75, 0.6903, 0.75, 0.6734, 0.75, 0.6549, 0.75, 0.6351, 0.75, 0.6144, 0.75, 0.593, 0.75, 0.5712, 0.75, 0.5491, 0.75, 0.5268, 0.75, 0.5045, 0.75, 0.4822, 0.75, 0.46, 0.75, 0.4382, 0.75, 0.4169, 0.75, 0.3962, 0.75, 0.3764, 0.75, 0.3578, 0.75, 0.341, 0.75, 0.3267, 0.75, 0.3161, 0.75, 0.3114, 0.75, 0.3163, 0.75, 0.3374, 0.75, 0.3851, 0.75, 0.7199, 0.75, 0.7151, 0.75, 0.7151, 0.75, 0.7199, 0.75, 0.4822, 0.75, 0.46, 0.75, 0.46, 0.75, 0.4822, 0.75, 0.3851, 0.75, 0.4662, 0.75, 0.4662, 0.75, 0.3851, 0.75, 0.715, 0.75, 0.7199, 0.75, 0.7199, 0.75, 0.715, 0.75, 0.5045, 0.75, 0.4822, 0.75, 0.4822, 0.75, 0.5045, 0.75, 0.3374, 0.75, 0.3851, 0.75, 0.3851, 0.75, 0.3374, 0.75, 0.6938, 0.75, 0.715, 0.75, 0.715, 0.75, 0.6938, 0.75, 0.5268, 0.75, 0.5045, 0.75, 0.5045, 0.75, 0.5268, 0.75, 0.3163, 0.75, 0.3374, 0.75, 0.3374, 0.75, 0.3163, 0.75, 0.6461, 0.75, 0.6938, 0.75, 0.6938, 0.75, 0.6461, 0.75, 0.5491, 0.75, 0.5268, 0.75, 0.5268, 0.75, 0.5491, 0.75, 0.3114, 0.75, 0.3163, 0.75, 0.3163, 0.75, 0.3114, 0.75, 0.565, 0.75, 0.6461, 0.75, 0.6461, 0.75, 0.565, 0.75, 0.5712, 0.75, 0.5491, 0.75, 0.5491, 0.75, 0.5712, 0.75, 0.3161, 0.75, 0.3114, 0.75, 0.3114, 0.75, 0.3161, 0.75, 0.593, 0.75, 0.5712, 0.75, 0.5712, 0.75, 0.593, 0.75, 0.3267, 0.75, 0.3161, 0.75, 0.3161, 0.75, 0.3267, 0.75, 0.6144, 0.75, 0.593, 0.75, 0.593, 0.75, 0.6144, 0.75, 0.341, 0.75, 0.3267, 0.75, 0.3267, 0.75, 0.341, 0.75, 0.6351, 0.75, 0.6144, 0.75, 0.6144, 0.75, 0.6351, 0.75, 0.3578, 0.75, 0.341, 0.75, 0.341, 0.75, 0.3578, 0.75, 0.6549, 0.75, 0.6351, 0.75, 0.6351, 0.75, 0.6549, 0.75, 0.3764, 0.75, 0.3578, 0.75, 0.3578, 0.75, 0.3764, 0.75, 0.6734, 0.75, 0.6549, 0.75, 0.6549, 0.75, 0.6734, 0.75, 0.3962, 0.75, 0.3764, 0.75, 0.3764, 0.75, 0.3962, 0.75, 0.6903, 0.75, 0.6734, 0.75, 0.6734, 0.75, 0.6903, 0.75, 0.4169, 0.75, 0.3962, 0.75, 0.3962, 0.75, 0.4169, 0.75, 0.7046, 0.75, 0.6903, 0.75, 0.6903, 0.75, 0.7046, 0.75, 0.4382, 0.75, 0.4169, 0.75, 0.4169, 0.75, 0.4382, 0.75, 0.7151, 0.75, 0.7046, 0.75, 0.7046, 0.75, 0.7151, 0.75, 0.46, 0.75, 0.4382, 0.75, 0.4382, 0.75, 0.46, 0.75, 1.0, 0.75, 0.9688, 0.75, 0.9688, 1.0, 1.0, 1.0, 0.9688, 0.75, 0.9375, 0.75, 0.9375, 1.0, 0.9688, 1.0, 0.9375, 0.75, 0.9062, 0.75, 0.9062, 1.0, 0.9375, 1.0, 0.9062, 0.75, 0.875, 0.75, 0.875, 1.0, 0.9062, 1.0, 0.875, 0.75, 0.8438, 0.75, 0.8438, 1.0, 0.875, 1.0, 0.8438, 0.75, 0.8125, 0.75, 0.8125, 1.0, 0.8438, 1.0, 0.8125, 0.75, 0.7812, 0.75, 0.7812, 1.0, 0.8125, 1.0, 0.7812, 0.75, 0.75, 0.75, 0.75, 1.0, 0.7812, 1.0, 0.75, 0.75, 0.7188, 0.75, 0.7188, 1.0, 0.75, 1.0, 0.7188, 0.75, 0.6875, 0.75, 0.6875, 1.0, 0.7188, 1.0, 0.6875, 0.75, 0.6562, 0.75, 0.6562, 1.0, 0.6875, 1.0, 0.6562, 0.75, 0.625, 0.75, 0.625, 1.0, 0.6562, 1.0, 0.625, 0.75, 0.5938, 0.75, 0.5938, 1.0, 0.625, 1.0, 0.5938, 0.75, 0.5625, 0.75, 0.5625, 1.0, 0.5938, 1.0, 0.5625, 0.75, 0.5312, 0.75, 0.5312, 1.0, 0.5625, 1.0, 0.5312, 0.75, 0.5, 0.75, 0.5, 1.0, 0.5312, 1.0, 0.5, 0.75, 0.4688, 0.75, 0.4688, 1.0, 0.5, 1.0, 0.4688, 0.75, 0.4375, 0.75, 0.4375, 1.0, 0.4688, 1.0, 0.4375, 0.75, 0.4062, 0.75, 0.4062, 1.0, 0.4375, 1.0, 0.4062, 0.75, 0.375, 0.75, 0.375, 1.0, 0.4062, 1.0, 0.375, 0.75, 0.3438, 0.75, 0.3438, 1.0, 0.375, 1.0, 0.3438, 0.75, 0.3125, 0.75, 0.3125, 1.0, 0.3438, 1.0, 0.3125, 0.75, 0.2812, 0.75, 0.2812, 1.0, 0.3125, 1.0, 0.2812, 0.75, 0.25, 0.75, 0.25, 1.0, 0.2812, 1.0, 0.25, 0.75, 0.2188, 0.75, 0.2188, 1.0, 0.25, 1.0, 0.2188, 0.75, 0.1875, 0.75, 0.1875, 1.0, 0.2188, 1.0, 0.1875, 0.75, 0.1562, 0.75, 0.1562, 1.0, 0.1875, 1.0, 0.1562, 0.75, 0.125, 0.75, 0.125, 1.0, 0.1562, 1.0, 0.125, 0.75, 0.09375, 0.75, 0.09375, 1.0, 0.125, 1.0, 0.09375, 0.75, 0.0625, 0.75, 0.0625, 1.0, 0.09375, 1.0, 0.2968, 0.4854, 0.3418, 0.4717, 0.3833, 0.4496, 0.4197, 0.4197, 0.4496, 0.3833, 0.4717, 0.3418, 0.4854, 0.2968, 0.49, 0.25, 0.4854, 0.2032, 0.4717, 0.1582, 0.4496, 0.1167, 0.4197, 0.08029, 0.3833, 0.05045, 0.3418, 0.02827, 0.2968, 0.01461, 0.25, 0.01, 0.2032, 0.01461, 0.1582, 0.02827, 0.1167, 0.05045, 0.08029, 0.08029, 0.05045, 0.1167, 0.02827, 0.1582, 0.01461, 0.2032, 0.01, 0.25, 0.01461, 0.2968, 0.02827, 0.3418, 0.05045, 0.3833, 0.08029, 0.4197, 0.1167, 0.4496, 0.1582, 0.4717, 0.2032, 0.4854, 0.25, 0.49, 0.0625, 0.75, 0.03125, 0.75, 0.03125, 1.0, 0.0625, 1.0, 0.03125, 0.75, 0.0, 0.75, 0.0, 1.0, 0.03125, 1.0, 0.4662, 0.75, 0.4662, 0.75, 0.565, 0.75, 0.565, 0.75, 0.565, 0.75, 1.0, 0.75, 0.03125, 0.75, 0.4662, 0.75, 0.4662, 0.75, 0.03125, 0.75, 0.0625, 0.75, 0.3851, 0.75, 0.3851, 0.75, 0.0625, 0.75, 0.09375, 0.75, 0.3374, 0.75, 0.3374, 0.75, 0.09375, 0.75, 0.125, 0.75, 0.3163, 0.75, 0.3163, 0.75, 0.125, 0.75, 0.1562, 0.75, 0.3114, 0.75, 0.3114, 0.75, 0.1562, 0.75, 0.1875, 0.75, 0.3161, 0.75, 0.3161, 0.75, 0.1875, 0.75, 0.2188, 0.75, 0.3267, 0.75, 0.3267, 0.75, 0.2188, 0.75, 0.25, 0.75, 0.341, 0.75, 0.341, 0.75, 0.25, 0.75, 0.2812, 0.75, 0.3578, 0.75, 0.3578, 0.75, 0.2812, 0.75, 0.3125, 0.75, 0.3764, 0.75, 0.3764, 0.75, 0.3125, 0.75, 0.3438, 0.75, 0.3962, 0.75, 0.3962, 0.75, 0.3438, 0.75, 0.375, 0.75, 0.4169, 0.75, 0.4169, 0.75, 0.375, 0.75, 0.4062, 0.75, 0.4382, 0.75, 0.4382, 0.75, 0.4062, 0.75, 0.4375, 0.75, 0.46, 0.75, 0.46, 0.75, 0.4375, 0.75, 0.4688, 0.75, 0.4822, 0.75, 0.4822, 0.75, 0.4688, 0.75, 0.5, 0.75, 0.5045, 0.75, 0.5045, 0.75, 0.5, 0.75, 0.5312, 0.75, 0.5268, 0.75, 0.5268, 0.75, 0.5312, 0.75, 0.5625, 0.75, 0.5491, 0.75, 0.5491, 0.75, 0.5625, 0.75, 0.5938, 0.75, 0.5712, 0.75, 0.5712, 0.75, 0.5938, 0.75, 0.625, 0.75, 0.593, 0.75, 0.593, 0.75, 0.625, 0.75, 0.6562, 0.75, 0.6144, 0.75, 0.6144, 0.75, 0.6562, 0.75, 0.6875, 0.75, 0.6351, 0.75, 0.6351, 0.75, 0.6875, 0.75, 0.7188, 0.75, 0.6549, 0.75, 0.6549, 0.75, 0.7188, 0.75, 0.75, 0.75, 0.6734, 0.75, 0.6734, 0.75, 0.75, 0.75, 0.7812, 0.75, 0.6903, 0.75, 0.6903, 0.75, 0.7812, 0.75, 0.8125, 0.75, 0.7046, 0.75, 0.7046, 0.75, 0.8125, 0.75, 0.8438, 0.75, 0.7151, 0.75, 0.7151, 0.75, 0.8438, 0.75, 0.875, 0.75, 0.7199, 0.75, 0.7199, 0.75, 0.875, 0.75, 0.9062, 0.75, 0.715, 0.75, 0.715, 0.75, 0.9062, 0.75, 0.9375, 0.75, 0.6938, 0.75, 0.6938, 0.75, 0.9375, 0.75, 0.9688, 0.75, 0.6461, 0.75, 0.6461, 0.75, 0.9688, 0.75, 1.0, 0.75, 0.565, 0.75, 0.4662, 0.75, 0.3851, 0.75, 0.3374, 0.75, 0.3163, 0.75, 0.3114, 0.75, 0.3161, 0.75, 0.3267, 0.75, 0.341, 0.75, 0.3578, 0.75, 0.3764, 0.75, 0.3962, 0.75, 0.4169, 0.75, 0.4382, 0.75, 0.46, 0.75, 0.4822, 0.75, 0.5045, 0.75, 0.5268, 0.75, 0.5491, 0.75, 0.5712, 0.75, 0.593, 0.75, 0.6144, 0.75, 0.6351, 0.75, 0.6549, 0.75, 0.6734, 0.75, 0.6903, 0.75, 0.7046, 0.75, 0.7151, 0.75, 0.7199, 0.75, 0.715, 0.75, 0.6938, 0.75, 0.6461, 0.75, 0.565, 0.75, 0.7199, 0.75, 0.7199, 0.75, 0.7151, 0.75, 0.7151, 0.75, 0.4822, 0.75, 0.4822, 0.75, 0.46, 0.75, 0.46, 0.75, 0.3851, 0.75, 0.3851, 0.75, 0.4662, 0.75, 0.4662, 0.75, 0.715, 0.75, 0.715, 0.75, 0.7199, 0.75, 0.7199, 0.75, 0.5045, 0.75, 0.5045, 0.75, 0.4822, 0.75, 0.4822, 0.75, 0.3374, 0.75, 0.3374, 0.75, 0.3851, 0.75, 0.3851, 0.75, 0.6938, 0.75, 0.6938, 0.75, 0.715, 0.75, 0.715, 0.75, 0.5268, 0.75, 0.5268, 0.75, 0.5045, 0.75, 0.5045, 0.75, 0.3163, 0.75, 0.3163, 0.75, 0.3374, 0.75, 0.3374, 0.75, 0.6461, 0.75, 0.6461, 0.75, 0.6938, 0.75, 0.6938, 0.75, 0.5491, 0.75, 0.5491, 0.75, 0.5268, 0.75, 0.5268, 0.75, 0.3114, 0.75, 0.3114, 0.75, 0.3163, 0.75, 0.3163, 0.75, 0.565, 0.75, 0.565, 0.75, 0.6461, 0.75, 0.6461, 0.75, 0.5712, 0.75, 0.5712, 0.75, 0.5491, 0.75, 0.5491, 0.75, 0.3161, 0.75, 0.3161, 0.75, 0.3114, 0.75, 0.3114, 0.75, 0.593, 0.75, 0.593, 0.75, 0.5712, 0.75, 0.5712, 0.75, 0.3267, 0.75, 0.3267, 0.75, 0.3161, 0.75, 0.3161, 0.75, 0.6144, 0.75, 0.6144, 0.75, 0.593, 0.75, 0.593, 0.75, 0.341, 0.75, 0.341, 0.75, 0.3267, 0.75, 0.3267, 0.75, 0.6351, 0.75, 0.6351, 0.75, 0.6144, 0.75, 0.6144, 0.75, 0.3578, 0.75, 0.3578, 0.75, 0.341, 0.75, 0.341, 0.75, 0.6549, 0.75, 0.6549, 0.75, 0.6351, 0.75, 0.6351, 0.75, 0.3764, 0.75, 0.3764, 0.75, 0.3578, 0.75, 0.3578, 0.75, 0.6734, 0.75, 0.6734, 0.75, 0.6549, 0.75, 0.6549, 0.75, 0.3962, 0.75, 0.3962, 0.75, 0.3764, 0.75, 0.3764, 0.75, 0.6903, 0.75, 0.6903, 0.75, 0.6734, 0.75, 0.6734, 0.75, 0.4169, 0.75, 0.4169, 0.75, 0.3962, 0.75, 0.3962, 0.75, 0.7046, 0.75, 0.7046, 0.75, 0.6903, 0.75, 0.6903, 0.75, 0.4382, 0.75, 0.4382, 0.75, 0.4169, 0.75, 0.4169, 0.75, 0.7151, 0.75, 0.7151, 0.75, 0.7046, 0.75, 0.7046, 0.75, 0.46, 0.75, 0.46, 0.75, 0.4382, 0.75, 0.4382, 0.75, 0.625, 0.1674, 0.625, 0.5826, 0.4993, 0.5826, 0.4993, 0.1674, 0.4918, 0.5826, 0.4918, 0.1674, 0.4993, 0.1674, 0.4993, 0.5826, 0.4918, 0.5767, 0.4918, 0.1733, 0.4918, 0.1674, 0.4918, 0.5826, 0.4918, 0.25, 0.4918, 0.1733, 0.4918, 0.5767, 0.4918, 0.5, 0.375, 0.0, 0.625, 0.0, 0.625, 0.25, 0.375, 0.25, 0.375, 0.4267, 0.625, 0.4267, 0.625, 0.5, 0.375, 0.5, 0.375, 0.5, 0.625, 0.5, 0.625, 0.75, 0.375, 0.75, 0.375, 0.9215, 0.625, 0.9215, 0.625, 1.0, 0.375, 1.0, 0.3017, 0.5, 0.375, 0.5, 0.375, 0.75, 0.3017, 0.75, 0.7965, 0.5, 0.875, 0.5, 0.875, 0.75, 0.7965, 0.75, 0.6983, 0.5, 0.7965, 0.5, 0.7965, 0.75, 0.6983, 0.75, 0.125, 0.5, 0.2035, 0.5, 0.2035, 0.75, 0.125, 0.75, 0.375, 0.8233, 0.625, 0.8233, 0.625, 0.9215, 0.375, 0.9215, 0.375, 0.25, 0.625, 0.25, 0.625, 0.3285, 0.375, 0.3285, 0.375, 0.75, 0.625, 0.75, 0.625, 0.8233, 0.375, 0.8233, 0.625, 0.5, 0.6983, 0.5, 0.6983, 0.75, 0.625, 0.75, 0.2035, 0.5, 0.3017, 0.5, 0.3017, 0.75, 0.2035, 0.75, 0.375, 0.3285, 0.625, 0.3285, 0.625, 0.4267, 0.375, 0.4267])
me_cube.materials.append(mat_base1)
me_cube.materials.append(mat_base2)
me_cube.materials.append(mat_red)
me_cube.materials.append(mat_blue)
me_cube.materials.append(mat_lights)
me_cube.materials.append(mat_windows)
me_cube.use_mirror_vertex_groups = False
me_cube.update()

# ---- objects
ob_cube = bpy.data.objects.new('Cube', me_cube)

# ---- transforms, parenting, visibility, modifiers, constraints
ob_cube.location = (0.0, 0.0, 0.0)
ob_cube.scale = (2.03, 3.815, 2.705)
ob_cube.lock_rotations_4d = False
ob_cube.empty_display_type = 'ARROWS'
ob_cube.lineart.crease_threshold = 0.0

# ---- collection membership
col_collection.objects.link(ob_cube)

# ---- scene / render settings (as saved in the file)
scene.frame_start = 1; scene.frame_end = 250; scene.frame_set(1)
scene.render.engine = 'BLENDER_EEVEE_NEXT'
scene.cycles.sampling_pattern = 'TABULATED_SOBOL'
bpy.context.view_layer.update()

# ---- added for rendering (the .blend has no active camera and no usable light): camera, sun
cam_auto = bpy.data.cameras.new('AutoCamera')
cam_auto.lens = 50.0
cam_auto.sensor_width = 36.0
cam_auto.clip_end = 1000.0
ob_auto_camera = bpy.data.objects.new('AutoCamera', cam_auto)
scene.collection.objects.link(ob_auto_camera)
ob_auto_camera.location = (8.74292, -10.5042, 7.35993)
ob_auto_camera.rotation_euler = (1.09748, -7.21219e-08, 0.694738)
scene.camera = ob_auto_camera
light_auto_sun = bpy.data.lights.new('AutoSun', 'SUN')
light_auto_sun.energy = 3.0
light_auto_sun.angle = 0.0523599
ob_auto_sun = bpy.data.objects.new('AutoSun', light_auto_sun)
scene.collection.objects.link(ob_auto_sun)
ob_auto_sun.rotation_euler = (0.872665, 0.174533, 0.523599)
bpy.context.view_layer.update()
